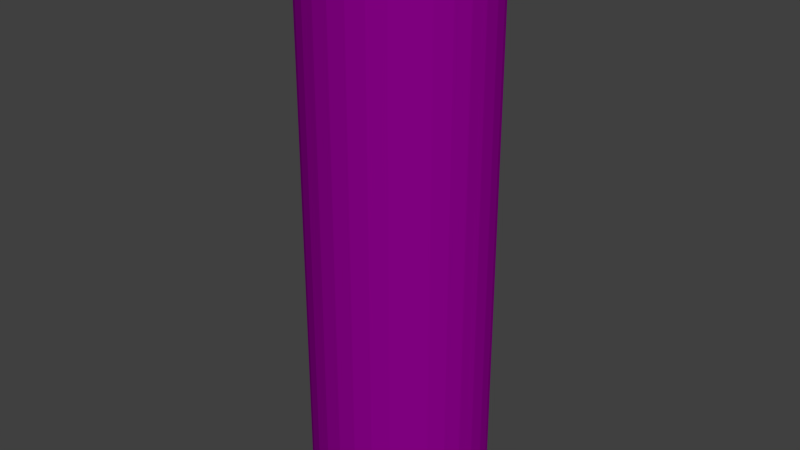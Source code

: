 # Source: Batery1v1.blend  (saved by Blender 2.75.0; exported with 4.5.12 LTS)
import bpy
from mathutils import Matrix  # noqa: F401  (used for matrix-valued properties, if any)

bpy.ops.wm.read_factory_settings(use_empty=True)
scene = bpy.context.scene
scene.name = 'Scene'

# ---- collections
col_collection_1 = bpy.data.collections.new('Collection 1'); scene.collection.children.link(col_collection_1)
col_collection_3 = bpy.data.collections.new('Collection 3'); scene.collection.children.link(col_collection_3)

# ---- images (referenced by path relative to the original .blend; pixels are not part of the script)
import os
ASSET_DIR = os.environ.get("B2B_ASSET_DIR", "")  # directory of the original .blend (textures are referenced by path, not embedded)
HERE = os.path.dirname(os.path.abspath(__file__))  # packed textures are extracted next to this script under _unpacked/

def load_image(name, relpath, width, height, colorspace="sRGB"):
    """Load a texture the original file referenced (path relative to the .blend, or extracted next to this script)."""
    p = next((c for c in (os.path.join(HERE, relpath), os.path.join(ASSET_DIR, relpath)) if relpath and os.path.exists(c)), "")
    if p:
        img = bpy.data.images.load(p, check_existing=True)
        img.name = name
    else:  # same state as the original file: an image datablock whose file is absent (Cycles renders it pink)
        img = bpy.data.images.new(name, width, height)
        img.source = "FILE"
        img.filepath = "//" + (relpath or name)
    img.colorspace_settings.name = colorspace
    return img
img_batteri_diffuse_color = load_image('Batteri Diffuse Color', 'Batteri.png', 1024, 1024, 'sRGB')

# ---- materials (node trees are filled in below, after node groups)
mat_material_001 = bpy.data.materials.new('Material.001')
mat_material_001.alpha_threshold = 0.0
mat_material_001.roughness = 0.5

# ---- material node trees
mat_material_001.use_nodes = True; mat_material_001.node_tree.nodes.clear()
_N = mat_material_001.node_tree.nodes; _L = mat_material_001.node_tree.links
n0 = _N.new('ShaderNodeOutputMaterial'); n0.name = 'Material Output'; n0.location = (300, 300)
n1 = _N.new('ShaderNodeBsdfDiffuse'); n1.name = 'Diffuse BSDF'; n1.location = (10, 300)
n2 = _N.new('ShaderNodeTexImage'); n2.name = 'Image Texture'; n2.location = (-167, 320)
n2.width = 140
n2.image = img_batteri_diffuse_color
n3 = _N.new('ShaderNodeTexCoord'); n3.name = 'Texture Coordinate'; n3.location = (-807, 255)
n4 = _N.new('ShaderNodeMapping'); n4.name = 'Mapping'; n4.location = (-566, 282)
_L.new(n1.outputs[0], n0.inputs[0])
_L.new(n2.outputs[0], n1.inputs[0])
_L.new(n3.outputs[2], n4.inputs[0])
_L.new(n4.outputs[0], n2.inputs[0])
n0.is_active_output = True

# ---- world
world_world = bpy.data.worlds.new('World'); scene.world = world_world
world_world.color = (0.05088, 0.05088, 0.05088)
world_world.use_sun_shadow = False
world_world.sun_shadow_jitter_overblur = 0.0
world_world.cycles.sampling_method = 'MANUAL'
world_world.cycles.sample_map_resolution = 256

# ---- lights
light_sun = bpy.data.lights.new('Sun', 'SUN')
light_sun.transmission_factor = 0.0
light_sun.angle = 0.1993
light_sun.energy = 1.0
light_sun.shadow_buffer_clip_start = 0.5
light_sun.shadow_soft_size = 0.1
light_sun.shadow_cascade_max_distance = 1000.0
light_sun.cycles.use_multiple_importance_sampling = False

# ---- meshes
me_cylinder = bpy.data.meshes.new('Cylinder')
me_cylinder.from_pydata([(0.0, 1.0, -3.0), (0.0, 1.0, 3.0), (0.1951, 0.9808, -3.0), (0.1951, 0.9808, 3.0), (0.3827, 0.9239, -3.0), (0.3827, 0.9239, 3.0), (0.5556, 0.8315, -3.0), (0.5556, 0.8315, 3.0), (0.7071, 0.7071, -3.0), (0.7071, 0.7071, 3.0), (0.8315, 0.5556, -3.0), (0.8315, 0.5556, 3.0), (0.9239, 0.3827, -3.0), (0.9239, 0.3827, 3.0), (0.9808, 0.1951, -3.0), (0.9808, 0.1951, 3.0), (1.0, 7.55e-08, -3.0), (1.0, 7.55e-08, 3.0), (0.9808, -0.1951, -3.0), (0.9808, -0.1951, 3.0), (0.9239, -0.3827, -3.0), (0.9239, -0.3827, 3.0), (0.8315, -0.5556, -3.0), (0.8315, -0.5556, 3.0), (0.7071, -0.7071, -3.0), (0.7071, -0.7071, 3.0), (0.5556, -0.8315, -3.0), (0.5556, -0.8315, 3.0), (0.3827, -0.9239, -3.0), (0.3827, -0.9239, 3.0), (0.1951, -0.9808, -3.0), (0.1951, -0.9808, 3.0), (-3.258e-07, -1.0, -3.0), (-3.258e-07, -1.0, 3.0), (-0.1951, -0.9808, -3.0), (-0.1951, -0.9808, 3.0), (-0.3827, -0.9239, -3.0), (-0.3827, -0.9239, 3.0), (-0.5556, -0.8315, -3.0), (-0.5556, -0.8315, 3.0), (-0.7071, -0.7071, -3.0), (-0.7071, -0.7071, 3.0), (-0.8315, -0.5556, -3.0), (-0.8315, -0.5556, 3.0), (-0.9239, -0.3827, -3.0), (-0.9239, -0.3827, 3.0), (-0.9808, -0.1951, -3.0), (-0.9808, -0.1951, 3.0), (-1.0, 9.656e-07, -3.0), (-1.0, 9.656e-07, 3.0), (-0.9808, 0.1951, -3.0), (-0.9808, 0.1951, 3.0), (-0.9239, 0.3827, -3.0), (-0.9239, 0.3827, 3.0), (-0.8315, 0.5556, -3.0), (-0.8315, 0.5556, 3.0), (-0.7071, 0.7071, -3.0), (-0.7071, 0.7071, 3.0), (-0.5556, 0.8315, -3.0), (-0.5556, 0.8315, 3.0), (-0.3827, 0.9239, -3.0), (-0.3827, 0.9239, 3.0), (-0.1951, 0.9808, -3.0), (-0.1951, 0.9808, 3.0), (3.36e-08, 0.913, -3.098), (0.1781, 0.8954, -3.098), (0.3494, 0.8435, -3.098), (0.5072, 0.7591, -3.098), (0.6456, 0.6456, -3.098), (0.7591, 0.5072, -3.098), (0.8435, 0.3494, -3.098), (0.8954, 0.1781, -3.098), (0.913, 9.373e-08, -3.098), (0.8954, -0.1781, -3.098), (0.8435, -0.3494, -3.098), (0.7591, -0.5072, -3.098), (0.6456, -0.6456, -3.098), (0.5072, -0.7591, -3.098), (0.3494, -0.8435, -3.098), (0.1781, -0.8954, -3.098), (-2.639e-07, -0.913, -3.098), (-0.1781, -0.8954, -3.098), (-0.3494, -0.8435, -3.098), (-0.5072, -0.7591, -3.098), (-0.6456, -0.6456, -3.098), (-0.7591, -0.5072, -3.098), (-0.8435, -0.3494, -3.098), (-0.8954, -0.1781, -3.098), (-0.913, 9.064e-07, -3.098), (-0.8954, 0.1781, -3.098), (-0.8435, 0.3494, -3.098), (-0.7591, 0.5072, -3.098), (-0.6456, 0.6456, -3.098), (-0.5072, 0.7591, -3.098), (-0.3494, 0.8435, -3.098), (-0.1781, 0.8954, -3.098), (4.636e-08, 0.7438, -3.098), (0.1451, 0.7295, -3.098), (0.2846, 0.6872, -3.098), (0.4132, 0.6185, -3.098), (0.5259, 0.5259, -3.098), (0.6185, 0.4132, -3.098), (0.6872, 0.2846, -3.098), (0.7295, 0.1451, -3.098), (0.7438, 1.264e-07, -3.098), (0.7295, -0.1451, -3.098), (0.6872, -0.2846, -3.098), (0.6185, -0.4132, -3.098), (0.5259, -0.5259, -3.098), (0.4132, -0.6185, -3.098), (0.2846, -0.6872, -3.098), (0.1451, -0.7295, -3.098), (-1.96e-07, -0.7438, -3.098), (-0.1451, -0.7295, -3.098), (-0.2846, -0.6872, -3.098), (-0.4132, -0.6185, -3.098), (-0.5259, -0.5259, -3.098), (-0.6185, -0.4132, -3.098), (-0.6872, -0.2846, -3.098), (-0.7295, -0.1451, -3.098), (-0.7438, 7.885e-07, -3.098), (-0.7295, 0.1451, -3.098), (-0.6872, 0.2846, -3.098), (-0.6185, 0.4132, -3.098), (-0.5259, 0.5259, -3.098), (-0.4132, 0.6185, -3.098), (-0.2846, 0.6872, -3.098), (-0.1451, 0.7295, -3.098), (4.758e-08, 0.7258, -3.163), (0.1416, 0.7118, -3.163), (0.2777, 0.6705, -3.163), (0.4032, 0.6034, -3.163), (0.5132, 0.5132, -3.163), (0.6034, 0.4032, -3.163), (0.6705, 0.2777, -3.163), (0.7118, 0.1416, -3.163), (0.7258, 1.306e-07, -3.163), (0.7118, -0.1416, -3.163), (0.6705, -0.2777, -3.163), (0.6034, -0.4032, -3.163), (0.5132, -0.5132, -3.163), (0.4032, -0.6034, -3.163), (0.2777, -0.6705, -3.163), (0.1416, -0.7118, -3.163), (-1.889e-07, -0.7258, -3.163), (-0.1416, -0.7118, -3.163), (-0.2777, -0.6705, -3.163), (-0.4032, -0.6034, -3.163), (-0.5132, -0.5132, -3.163), (-0.6034, -0.4032, -3.163), (-0.6705, -0.2777, -3.163), (-0.7118, -0.1416, -3.163), (-0.7258, 7.766e-07, -3.163), (-0.7118, 0.1416, -3.163), (-0.6705, 0.2777, -3.163), (-0.6034, 0.4032, -3.163), (-0.5132, 0.5132, -3.163), (-0.4032, 0.6034, -3.163), (-0.2777, 0.6705, -3.163), (-0.1416, 0.7118, -3.163), (2.98e-08, 8.941e-08, -3.163), (-0.3311, 0.7994, 3.092), (-0.4807, 0.7194, 3.092), (-0.6118, 0.6118, 3.092), (-0.7194, 0.4807, 3.092), (-0.7994, 0.3311, 3.092), (-0.8486, 0.1688, 3.092), (-0.8653, 8.759e-07, 3.092), (-0.8486, -0.1688, 3.092), (-0.7994, -0.3311, 3.092), (-0.7194, -0.4807, 3.092), (-0.6118, -0.6118, 3.092), (-0.4807, -0.7194, 3.092), (-0.3311, -0.7994, 3.092), (-0.1688, -0.8486, 3.092), (-2.635e-07, -0.8653, 3.092), (0.1688, -0.8486, 3.092), (0.3311, -0.7994, 3.092), (0.4807, -0.7194, 3.092), (0.6118, -0.6118, 3.092), (0.7194, -0.4807, 3.092), (0.7994, -0.3311, 3.092), (0.8486, -0.1688, 3.092), (0.8653, 1.057e-07, 3.092), (0.8486, 0.1688, 3.092), (0.7994, 0.3311, 3.092), (0.7194, 0.4807, 3.092), (0.6118, 0.6118, 3.092), (0.4807, 0.7194, 3.092), (0.3311, 0.7994, 3.092), (0.1688, 0.8486, 3.092), (1.839e-08, 0.8653, 3.092), (-0.1688, 0.8486, 3.092), (-0.1447, 0.3493, 3.092), (-0.21, 0.3143, 3.092), (-0.2673, 0.2673, 3.092), (-0.3143, 0.21, 3.092), (-0.3493, 0.1447, 3.092), (-0.3708, 0.07375, 3.092), (-0.378, 5.547e-07, 3.092), (-0.3708, -0.07375, 3.092), (-0.3493, -0.1447, 3.092), (-0.3143, -0.21, 3.092), (-0.2673, -0.2673, 3.092), (-0.21, -0.3143, 3.092), (-0.1447, -0.3493, 3.092), (-0.07375, -0.3708, 3.092), (-6.453e-08, -0.378, 3.092), (0.07375, -0.3708, 3.092), (0.1447, -0.3493, 3.092), (0.21, -0.3143, 3.092), (0.2673, -0.2673, 3.092), (0.3143, -0.21, 3.092), (0.3493, -0.1447, 3.092), (0.3708, -0.07375, 3.092), (0.378, 2.182e-07, 3.092), (0.3708, 0.07375, 3.092), (0.3493, 0.1447, 3.092), (0.3143, 0.21, 3.092), (0.2673, 0.2673, 3.092), (0.21, 0.3143, 3.092), (0.1447, 0.3493, 3.092), (0.07375, 0.3708, 3.092), (5.864e-08, 0.378, 3.092), (-0.07375, 0.3708, 3.092), (-0.1447, 0.3493, 3.314), (-0.21, 0.3143, 3.314), (-0.2673, 0.2673, 3.314), (-0.3143, 0.21, 3.314), (-0.3493, 0.1447, 3.314), (-0.3708, 0.07375, 3.314), (-0.378, 5.547e-07, 3.314), (-0.3708, -0.07375, 3.314), (-0.3493, -0.1447, 3.314), (-0.3143, -0.21, 3.314), (-0.2673, -0.2673, 3.314), (-0.21, -0.3143, 3.314), (-0.1447, -0.3493, 3.314), (-0.07375, -0.3708, 3.314), (1.025e-07, -0.378, 3.314), (0.07375, -0.3708, 3.314), (0.1447, -0.3493, 3.314), (0.21, -0.3143, 3.314), (0.2673, -0.2673, 3.314), (0.3143, -0.21, 3.314), (0.3493, -0.1447, 3.314), (0.3708, -0.07375, 3.314), (0.378, 2.182e-07, 3.314), (0.3708, 0.07375, 3.314), (0.3493, 0.1447, 3.314), (0.3143, 0.21, 3.314), (0.2673, 0.2673, 3.314), (0.21, 0.3143, 3.314), (0.1447, 0.3493, 3.314), (0.07375, 0.3708, 3.314), (2.257e-07, 0.378, 3.314), (-0.07375, 0.3708, 3.314), (2.384e-07, 2.533e-07, 3.314)], [], [(0, 1, 3, 2), (2, 3, 5, 4), (4, 5, 7, 6), (6, 7, 9, 8), (8, 9, 11, 10), (10, 11, 13, 12), (12, 13, 15, 14), (14, 15, 17, 16), (16, 17, 19, 18), (18, 19, 21, 20), (20, 21, 23, 22), (22, 23, 25, 24), (24, 25, 27, 26), (26, 27, 29, 28), (28, 29, 31, 30), (30, 31, 33, 32), (32, 33, 35, 34), (34, 35, 37, 36), (36, 37, 39, 38), (38, 39, 41, 40), (40, 41, 43, 42), (42, 43, 45, 44), (44, 45, 47, 46), (46, 47, 49, 48), (48, 49, 51, 50), (50, 51, 53, 52), (52, 53, 55, 54), (54, 55, 57, 56), (56, 57, 59, 58), (58, 59, 61, 60), (13, 11, 186, 185), (62, 63, 1, 0), (60, 61, 63, 62), (2, 4, 66, 65), (65, 66, 98, 97), (20, 22, 75, 74), (38, 40, 84, 83), (56, 58, 93, 92), (12, 14, 71, 70), (30, 32, 80, 79), (48, 50, 89, 88), (4, 6, 67, 66), (22, 24, 76, 75), (40, 42, 85, 84), (58, 60, 94, 93), (14, 16, 72, 71), (32, 34, 81, 80), (50, 52, 90, 89), (6, 8, 68, 67), (24, 26, 77, 76), (42, 44, 86, 85), (60, 62, 95, 94), (16, 18, 73, 72), (34, 36, 82, 81), (52, 54, 91, 90), (8, 10, 69, 68), (26, 28, 78, 77), (44, 46, 87, 86), (0, 2, 65, 64), (62, 0, 64, 95), (18, 20, 74, 73), (36, 38, 83, 82), (54, 56, 92, 91), (10, 12, 70, 69), (28, 30, 79, 78), (46, 48, 88, 87), (100, 101, 133, 132), (92, 93, 125, 124), (79, 80, 112, 111), (66, 67, 99, 98), (93, 94, 126, 125), (80, 81, 113, 112), (67, 68, 100, 99), (94, 95, 127, 126), (81, 82, 114, 113), (68, 69, 101, 100), (95, 64, 96, 127), (82, 83, 115, 114), (69, 70, 102, 101), (83, 84, 116, 115), (70, 71, 103, 102), (84, 85, 117, 116), (71, 72, 104, 103), (85, 86, 118, 117), (72, 73, 105, 104), (86, 87, 119, 118), (73, 74, 106, 105), (87, 88, 120, 119), (74, 75, 107, 106), (88, 89, 121, 120), (75, 76, 108, 107), (89, 90, 122, 121), (76, 77, 109, 108), (90, 91, 123, 122), (77, 78, 110, 109), (64, 65, 97, 96), (91, 92, 124, 123), (78, 79, 111, 110), (174, 175, 207, 206), (127, 96, 128, 159), (114, 115, 147, 146), (101, 102, 134, 133), (115, 116, 148, 147), (102, 103, 135, 134), (116, 117, 149, 148), (103, 104, 136, 135), (117, 118, 150, 149), (104, 105, 137, 136), (118, 119, 151, 150), (105, 106, 138, 137), (119, 120, 152, 151), (106, 107, 139, 138), (120, 121, 153, 152), (107, 108, 140, 139), (121, 122, 154, 153), (108, 109, 141, 140), (122, 123, 155, 154), (109, 110, 142, 141), (96, 97, 129, 128), (123, 124, 156, 155), (110, 111, 143, 142), (97, 98, 130, 129), (124, 125, 157, 156), (111, 112, 144, 143), (98, 99, 131, 130), (125, 126, 158, 157), (112, 113, 145, 144), (99, 100, 132, 131), (126, 127, 159, 158), (113, 114, 146, 145), (187, 188, 220, 219), (192, 161, 193, 224), (173, 174, 206, 205), (186, 187, 219, 218), (191, 192, 224, 223), (172, 173, 205, 204), (185, 186, 218, 217), (171, 172, 204, 203), (184, 185, 217, 216), (170, 171, 203, 202), (183, 184, 216, 215), (169, 170, 202, 201), (182, 183, 215, 214), (168, 169, 201, 200), (181, 182, 214, 213), (167, 168, 200, 199), (180, 181, 213, 212), (166, 167, 199, 198), (179, 180, 212, 211), (165, 166, 198, 197), (178, 179, 211, 210), (164, 165, 197, 196), (177, 178, 210, 209), (190, 191, 223, 222), (163, 164, 196, 195), (176, 177, 209, 208), (189, 190, 222, 221), (162, 163, 195, 194), (208, 209, 241, 240), (57, 55, 164, 163), (39, 37, 173, 172), (21, 19, 182, 181), (1, 63, 192, 191), (3, 1, 191, 190), (47, 45, 169, 168), (29, 27, 178, 177), (11, 9, 187, 186), (55, 53, 165, 164), (37, 35, 174, 173), (19, 17, 183, 182), (63, 61, 161, 192), (45, 43, 170, 169), (27, 25, 179, 178), (9, 7, 188, 187), (53, 51, 166, 165), (35, 33, 175, 174), (17, 15, 184, 183), (61, 59, 162, 161), (43, 41, 171, 170), (25, 23, 180, 179), (7, 5, 189, 188), (51, 49, 167, 166), (33, 31, 176, 175), (15, 13, 185, 184), (59, 57, 163, 162), (41, 39, 172, 171), (23, 21, 181, 180), (5, 3, 190, 189), (49, 47, 168, 167), (31, 29, 177, 176), (175, 176, 208, 207), (135, 136, 160), (149, 150, 160), (136, 137, 160), (150, 151, 160), (137, 138, 160), (151, 152, 160), (138, 139, 160), (152, 153, 160), (139, 140, 160), (153, 154, 160), (140, 141, 160), (154, 155, 160), (141, 142, 160), (128, 129, 160), (155, 156, 160), (142, 143, 160), (129, 130, 160), (156, 157, 160), (143, 144, 160), (130, 131, 160), (157, 158, 160), (144, 145, 160), (131, 132, 160), (158, 159, 160), (145, 146, 160), (132, 133, 160), (159, 128, 160), (146, 147, 160), (133, 134, 160), (147, 148, 160), (134, 135, 160), (148, 149, 160), (161, 162, 194, 193), (188, 189, 221, 220), (194, 195, 227, 226), (207, 208, 240, 239), (193, 194, 226, 225), (206, 207, 239, 238), (224, 193, 225, 256), (205, 206, 238, 237), (218, 219, 251, 250), (223, 224, 256, 255), (204, 205, 237, 236), (217, 218, 250, 249), (203, 204, 236, 235), (216, 217, 249, 248), (202, 203, 235, 234), (215, 216, 248, 247), (219, 220, 252, 251), (201, 202, 234, 233), (214, 215, 247, 246), (220, 221, 253, 252), (200, 201, 233, 232), (213, 214, 246, 245), (221, 222, 254, 253), (199, 200, 232, 231), (212, 213, 245, 244), (222, 223, 255, 254), (198, 199, 231, 230), (211, 212, 244, 243), (197, 198, 230, 229), (210, 211, 243, 242), (196, 197, 229, 228), (209, 210, 242, 241), (195, 196, 228, 227), (239, 240, 257), (225, 226, 257), (238, 239, 257), (256, 225, 257), (237, 238, 257), (250, 251, 257), (255, 256, 257), (236, 237, 257), (249, 250, 257), (251, 252, 257), (235, 236, 257), (248, 249, 257), (252, 253, 257), (234, 235, 257), (247, 248, 257), (253, 254, 257), (233, 234, 257), (246, 247, 257), (254, 255, 257), (232, 233, 257), (245, 246, 257), (231, 232, 257), (244, 245, 257), (230, 231, 257), (243, 244, 257), (229, 230, 257), (242, 243, 257), (228, 229, 257), (241, 242, 257), (227, 228, 257), (240, 241, 257), (226, 227, 257)])
_uv = me_cylinder.uv_layers.new(name='UVMap')
_uv.uv.foreach_set('vector', [0.263, 0.0001333, 0.263, 0.7316, 0.2391, 0.7316, 0.2391, 0.0001333, 0.2391, 0.0001333, 0.2391, 0.7316, 0.2152, 0.7316, 0.2152, 0.0001332, 0.2152, 0.0001332, 0.2152, 0.7316, 0.1913, 0.7316, 0.1913, 0.0001332, 0.1913, 0.0001332, 0.1913, 0.7316, 0.1674, 0.7316, 0.1674, 0.0001331, 0.1674, 0.0001331, 0.1674, 0.7316, 0.1435, 0.7316, 0.1435, 0.000133, 0.1435, 0.000133, 0.1435, 0.7316, 0.1196, 0.7316, 0.1196, 0.0001328, 0.1196, 0.0001328, 0.1196, 0.7316, 0.09572, 0.7316, 0.09573, 0.0001326, 0.09573, 0.0001326, 0.09572, 0.7316, 0.07183, 0.7316, 0.07183, 0.0001325, 0.07183, 0.0001325, 0.07183, 0.7316, 0.04793, 0.7316, 0.04793, 0.0001323, 0.04793, 0.0001323, 0.04793, 0.7316, 0.02403, 0.7316, 0.02404, 0.000132, 0.02404, 0.000132, 0.02403, 0.7316, 0.0001277, 0.7316, 0.000137, 0.0001318, 0.7649, 0.0001277, 0.7649, 0.7316, 0.741, 0.7316, 0.741, 0.0001282, 0.741, 0.0001282, 0.741, 0.7316, 0.7171, 0.7316, 0.7171, 0.0001287, 0.7171, 0.0001287, 0.7171, 0.7316, 0.6932, 0.7316, 0.6932, 0.0001292, 0.6932, 0.0001292, 0.6932, 0.7316, 0.6693, 0.7316, 0.6693, 0.0001296, 0.6693, 0.0001296, 0.6693, 0.7316, 0.6454, 0.7316, 0.6454, 0.00013, 0.6454, 0.00013, 0.6454, 0.7316, 0.6215, 0.7316, 0.6215, 0.0001305, 0.6215, 0.0001305, 0.6215, 0.7316, 0.5976, 0.7316, 0.5976, 0.0001308, 0.5976, 0.0001308, 0.5976, 0.7316, 0.5737, 0.7316, 0.5737, 0.0001312, 0.5737, 0.0001312, 0.5737, 0.7316, 0.5498, 0.7316, 0.5498, 0.0001315, 0.5498, 0.0001315, 0.5498, 0.7316, 0.5259, 0.7316, 0.5259, 0.0001318, 0.5259, 0.0001318, 0.5259, 0.7316, 0.502, 0.7316, 0.502, 0.000132, 0.502, 0.000132, 0.502, 0.7316, 0.4781, 0.7316, 0.4781, 0.0001322, 0.4781, 0.0001322, 0.4781, 0.7316, 0.4542, 0.7316, 0.4542, 0.0001325, 0.4542, 0.0001325, 0.4542, 0.7316, 0.4303, 0.7316, 0.4303, 0.0001326, 0.4303, 0.0001326, 0.4303, 0.7316, 0.4064, 0.7316, 0.4064, 0.0001328, 0.4064, 0.0001328, 0.4064, 0.7316, 0.3825, 0.7316, 0.3825, 0.000133, 0.3825, 0.000133, 0.3825, 0.7316, 0.3586, 0.7316, 0.3586, 0.0001331, 0.3586, 0.0001331, 0.3586, 0.7316, 0.3347, 0.7316, 0.3347, 0.0001332, 0.3347, 0.0001332, 0.3347, 0.7316, 0.3108, 0.7316, 0.3108, 0.0001332, 0.2533, 0.9295, 0.2386, 0.9514, 0.2219, 0.9377, 0.2342, 0.9193, 0.2869, 0.0001333, 0.2869, 0.7316, 0.263, 0.7316, 0.263, 0.0001333, 0.3108, 0.0001332, 0.3108, 0.7316, 0.2869, 0.7316, 0.2869, 0.0001333, 0.4125, 0.7319, 0.4377, 0.7369, 0.4329, 0.753, 0.4109, 0.7487, 0.4109, 0.7487, 0.4329, 0.753, 0.4267, 0.7733, 0.4087, 0.7697, 0.5252, 0.9006, 0.5153, 0.9243, 0.5004, 0.9164, 0.509, 0.8957, 0.3377, 0.9782, 0.3164, 0.9639, 0.327, 0.9508, 0.3456, 0.9633, 0.2982, 0.7792, 0.3164, 0.761, 0.3271, 0.774, 0.3112, 0.7898, 0.5153, 0.8006, 0.5252, 0.8244, 0.5091, 0.8293, 0.5005, 0.8086, 0.4377, 0.988, 0.4125, 0.9931, 0.4107, 0.9763, 0.4327, 0.9719, 0.269, 0.8753, 0.269, 0.8496, 0.2858, 0.8512, 0.2858, 0.8736, 0.4377, 0.7369, 0.4615, 0.7467, 0.4536, 0.7616, 0.4329, 0.753, 0.5153, 0.9243, 0.501, 0.9457, 0.488, 0.9351, 0.5004, 0.9164, 0.3164, 0.9639, 0.2982, 0.9457, 0.3111, 0.935, 0.327, 0.9508, 0.3164, 0.761, 0.3377, 0.7467, 0.3458, 0.7616, 0.3271, 0.774, 0.5252, 0.8244, 0.5302, 0.8496, 0.5134, 0.8513, 0.5091, 0.8293, 0.4125, 0.9931, 0.3867, 0.9931, 0.3883, 0.9763, 0.4107, 0.9763, 0.269, 0.8496, 0.274, 0.8244, 0.2902, 0.8292, 0.2858, 0.8512, 0.4615, 0.7467, 0.4828, 0.761, 0.4722, 0.7741, 0.4536, 0.7616, 0.501, 0.9457, 0.4828, 0.9639, 0.4721, 0.9509, 0.488, 0.9351, 0.2982, 0.9457, 0.2839, 0.9243, 0.2987, 0.9163, 0.3111, 0.935, 0.3377, 0.7467, 0.3615, 0.7369, 0.3665, 0.753, 0.3458, 0.7616, 0.5302, 0.8496, 0.5302, 0.8753, 0.5134, 0.8737, 0.5134, 0.8513, 0.3867, 0.9931, 0.3615, 0.988, 0.3663, 0.9719, 0.3883, 0.9763, 0.274, 0.8244, 0.2839, 0.8006, 0.2988, 0.8085, 0.2902, 0.8292, 0.4828, 0.761, 0.501, 0.7792, 0.4881, 0.79, 0.4722, 0.7741, 0.4828, 0.9639, 0.4615, 0.9782, 0.4534, 0.9634, 0.4721, 0.9509, 0.2839, 0.9243, 0.274, 0.9006, 0.2901, 0.8956, 0.2987, 0.9163, 0.3867, 0.7319, 0.4125, 0.7319, 0.4109, 0.7487, 0.3885, 0.7486, 0.3615, 0.7369, 0.3867, 0.7319, 0.3885, 0.7486, 0.3665, 0.753, 0.5302, 0.8753, 0.5252, 0.9006, 0.509, 0.8957, 0.5134, 0.8737, 0.3615, 0.988, 0.3377, 0.9782, 0.3456, 0.9633, 0.3663, 0.9719, 0.2839, 0.8006, 0.2982, 0.7792, 0.3112, 0.7898, 0.2988, 0.8085, 0.501, 0.7792, 0.5153, 0.8006, 0.5005, 0.8086, 0.4881, 0.79, 0.4615, 0.9782, 0.4377, 0.988, 0.4327, 0.9719, 0.4534, 0.9634, 0.274, 0.9006, 0.269, 0.8753, 0.2858, 0.8736, 0.2901, 0.8956, 0.4587, 0.7904, 0.4716, 0.8033, 0.4653, 0.8086, 0.4535, 0.7968, 0.3112, 0.7898, 0.3271, 0.774, 0.3405, 0.7904, 0.3276, 0.8033, 0.4327, 0.9719, 0.4107, 0.9763, 0.4087, 0.9552, 0.4267, 0.9517, 0.4329, 0.753, 0.4536, 0.7616, 0.4435, 0.7803, 0.4267, 0.7733, 0.3271, 0.774, 0.3458, 0.7616, 0.3557, 0.7803, 0.3405, 0.7904, 0.4107, 0.9763, 0.3883, 0.9763, 0.3905, 0.9552, 0.4087, 0.9552, 0.4536, 0.7616, 0.4722, 0.7741, 0.4587, 0.7904, 0.4435, 0.7803, 0.3458, 0.7616, 0.3665, 0.753, 0.3725, 0.7733, 0.3557, 0.7803, 0.3883, 0.9763, 0.3663, 0.9719, 0.3725, 0.9517, 0.3905, 0.9552, 0.4722, 0.7741, 0.4881, 0.79, 0.4716, 0.8033, 0.4587, 0.7904, 0.3665, 0.753, 0.3885, 0.7486, 0.3905, 0.7697, 0.3725, 0.7733, 0.3663, 0.9719, 0.3456, 0.9633, 0.3557, 0.9447, 0.3725, 0.9517, 0.4881, 0.79, 0.5005, 0.8086, 0.4818, 0.8185, 0.4716, 0.8033, 0.3456, 0.9633, 0.327, 0.9508, 0.3405, 0.9345, 0.3557, 0.9447, 0.5005, 0.8086, 0.5091, 0.8293, 0.4888, 0.8354, 0.4818, 0.8185, 0.327, 0.9508, 0.3111, 0.935, 0.3276, 0.9216, 0.3405, 0.9345, 0.5091, 0.8293, 0.5134, 0.8513, 0.4924, 0.8533, 0.4888, 0.8354, 0.3111, 0.935, 0.2987, 0.9163, 0.3174, 0.9064, 0.3276, 0.9216, 0.5134, 0.8513, 0.5134, 0.8737, 0.4924, 0.8716, 0.4924, 0.8533, 0.2987, 0.9163, 0.2901, 0.8956, 0.3104, 0.8895, 0.3174, 0.9064, 0.5134, 0.8737, 0.509, 0.8957, 0.4888, 0.8895, 0.4924, 0.8716, 0.2901, 0.8956, 0.2858, 0.8736, 0.3068, 0.8716, 0.3104, 0.8895, 0.509, 0.8957, 0.5004, 0.9164, 0.4818, 0.9064, 0.4888, 0.8895, 0.2858, 0.8736, 0.2858, 0.8512, 0.3068, 0.8533, 0.3068, 0.8716, 0.5004, 0.9164, 0.488, 0.9351, 0.4716, 0.9216, 0.4818, 0.9064, 0.2858, 0.8512, 0.2902, 0.8292, 0.3104, 0.8354, 0.3068, 0.8533, 0.488, 0.9351, 0.4721, 0.9509, 0.4587, 0.9345, 0.4716, 0.9216, 0.2902, 0.8292, 0.2988, 0.8085, 0.3174, 0.8185, 0.3104, 0.8354, 0.4721, 0.9509, 0.4534, 0.9634, 0.4435, 0.9447, 0.4587, 0.9345, 0.3885, 0.7486, 0.4109, 0.7487, 0.4087, 0.7697, 0.3905, 0.7697, 0.2988, 0.8085, 0.3112, 0.7898, 0.3276, 0.8033, 0.3174, 0.8185, 0.4534, 0.9634, 0.4327, 0.9719, 0.4267, 0.9517, 0.4435, 0.9447, 0.1234, 0.7533, 0.1455, 0.7533, 0.1385, 0.8166, 0.1288, 0.8168, 0.3725, 0.7733, 0.3905, 0.7697, 0.3913, 0.7779, 0.375, 0.7812, 0.3725, 0.9517, 0.3557, 0.9447, 0.3595, 0.9374, 0.3749, 0.9437, 0.4716, 0.8033, 0.4818, 0.8185, 0.4745, 0.8224, 0.4653, 0.8086, 0.3557, 0.9447, 0.3405, 0.9345, 0.3457, 0.9281, 0.3595, 0.9374, 0.4818, 0.8185, 0.4888, 0.8354, 0.4809, 0.8378, 0.4745, 0.8224, 0.3405, 0.9345, 0.3276, 0.9216, 0.3339, 0.9163, 0.3457, 0.9281, 0.4888, 0.8354, 0.4924, 0.8533, 0.4841, 0.8542, 0.4809, 0.8378, 0.3276, 0.9216, 0.3174, 0.9064, 0.3247, 0.9025, 0.3339, 0.9163, 0.4924, 0.8533, 0.4924, 0.8716, 0.4841, 0.8708, 0.4841, 0.8542, 0.3174, 0.9064, 0.3104, 0.8895, 0.3183, 0.8871, 0.3247, 0.9025, 0.4924, 0.8716, 0.4888, 0.8895, 0.4809, 0.8871, 0.4841, 0.8708, 0.3104, 0.8895, 0.3068, 0.8716, 0.3151, 0.8708, 0.3183, 0.8871, 0.4888, 0.8895, 0.4818, 0.9064, 0.4745, 0.9025, 0.4809, 0.8871, 0.3068, 0.8716, 0.3068, 0.8533, 0.3151, 0.8541, 0.3151, 0.8708, 0.4818, 0.9064, 0.4716, 0.9216, 0.4653, 0.9164, 0.4745, 0.9025, 0.3068, 0.8533, 0.3104, 0.8354, 0.3183, 0.8378, 0.3151, 0.8541, 0.4716, 0.9216, 0.4587, 0.9345, 0.4535, 0.9281, 0.4653, 0.9164, 0.3104, 0.8354, 0.3174, 0.8185, 0.3247, 0.8224, 0.3183, 0.8378, 0.4587, 0.9345, 0.4435, 0.9447, 0.4396, 0.9374, 0.4535, 0.9281, 0.3905, 0.7697, 0.4087, 0.7697, 0.4079, 0.7779, 0.3913, 0.7779, 0.3174, 0.8185, 0.3276, 0.8033, 0.3339, 0.8086, 0.3247, 0.8224, 0.4435, 0.9447, 0.4267, 0.9517, 0.4242, 0.9438, 0.4396, 0.9374, 0.4087, 0.7697, 0.4267, 0.7733, 0.4243, 0.7812, 0.4079, 0.7779, 0.3276, 0.8033, 0.3405, 0.7904, 0.3457, 0.7968, 0.3339, 0.8086, 0.4267, 0.9517, 0.4087, 0.9552, 0.4079, 0.947, 0.4242, 0.9438, 0.4267, 0.7733, 0.4435, 0.7803, 0.4397, 0.7876, 0.4243, 0.7812, 0.3405, 0.7904, 0.3557, 0.7803, 0.3596, 0.7875, 0.3457, 0.7968, 0.4087, 0.9552, 0.3905, 0.9552, 0.3912, 0.947, 0.4079, 0.947, 0.4435, 0.7803, 0.4587, 0.7904, 0.4535, 0.7968, 0.4397, 0.7876, 0.3557, 0.7803, 0.3725, 0.7733, 0.375, 0.7812, 0.3596, 0.7875, 0.3905, 0.9552, 0.3725, 0.9517, 0.3749, 0.9437, 0.3912, 0.947, 0.2062, 0.9534, 0.1877, 0.9656, 0.1585, 0.9091, 0.1664, 0.9035, 0.1016, 0.9741, 0.08115, 0.9656, 0.1119, 0.9098, 0.1209, 0.9134, 0.1016, 0.7576, 0.1234, 0.7533, 0.1288, 0.8168, 0.1193, 0.8188, 0.2219, 0.9377, 0.2062, 0.9534, 0.1664, 0.9035, 0.1732, 0.8966, 0.1233, 0.9784, 0.1016, 0.9741, 0.1209, 0.9134, 0.1304, 0.9151, 0.08116, 0.7661, 0.1016, 0.7576, 0.1193, 0.8188, 0.1104, 0.8227, 0.2342, 0.9193, 0.2219, 0.9377, 0.1732, 0.8966, 0.1784, 0.8884, 0.06271, 0.7784, 0.08116, 0.7661, 0.1104, 0.8227, 0.1024, 0.8282, 0.2428, 0.8988, 0.2342, 0.9193, 0.1784, 0.8884, 0.182, 0.8794, 0.047, 0.794, 0.06271, 0.7784, 0.1024, 0.8282, 0.0957, 0.8352, 0.2471, 0.877, 0.2428, 0.8988, 0.182, 0.8794, 0.1837, 0.8699, 0.03463, 0.8125, 0.047, 0.794, 0.0957, 0.8352, 0.09045, 0.8433, 0.2471, 0.8548, 0.2471, 0.877, 0.1837, 0.8699, 0.1835, 0.8602, 0.02609, 0.833, 0.03463, 0.8125, 0.09045, 0.8433, 0.08689, 0.8523, 0.2428, 0.833, 0.2471, 0.8548, 0.1835, 0.8602, 0.1815, 0.8507, 0.02174, 0.8548, 0.02609, 0.833, 0.08689, 0.8523, 0.08517, 0.8619, 0.2342, 0.8125, 0.2428, 0.833, 0.1815, 0.8507, 0.1776, 0.8418, 0.02176, 0.877, 0.02174, 0.8548, 0.08517, 0.8619, 0.08533, 0.8715, 0.2219, 0.7941, 0.2342, 0.8125, 0.1776, 0.8418, 0.1721, 0.8339, 0.02613, 0.8988, 0.02176, 0.877, 0.08533, 0.8715, 0.08739, 0.881, 0.2062, 0.7784, 0.2219, 0.7941, 0.1721, 0.8339, 0.1651, 0.8272, 0.03466, 0.9192, 0.02613, 0.8988, 0.08739, 0.881, 0.09125, 0.8899, 0.1877, 0.7661, 0.2062, 0.7784, 0.1651, 0.8272, 0.157, 0.8219, 0.1455, 0.9784, 0.1233, 0.9784, 0.1304, 0.9151, 0.1401, 0.915, 0.04701, 0.9377, 0.03466, 0.9192, 0.09125, 0.8899, 0.09677, 0.8979, 0.1673, 0.7577, 0.1877, 0.7661, 0.157, 0.8219, 0.148, 0.8184, 0.1672, 0.9741, 0.1455, 0.9784, 0.1401, 0.915, 0.1496, 0.9129, 0.06271, 0.9533, 0.04701, 0.9377, 0.09677, 0.8979, 0.1037, 0.9046, 0.148, 0.8184, 0.157, 0.8219, 0.1468, 0.842, 0.1419, 0.8401, 0.03037, 0.9514, 0.01564, 0.9295, 0.03466, 0.9192, 0.04701, 0.9377, 0.07097, 0.7471, 0.09536, 0.737, 0.1016, 0.7576, 0.08116, 0.7661, 0.2634, 0.8266, 0.2687, 0.8525, 0.2471, 0.8548, 0.2428, 0.833, 0.1213, 0.9999, 0.09542, 0.9947, 0.1016, 0.9741, 0.1233, 0.9784, 0.1477, 0.9999, 0.1213, 0.9999, 0.1233, 0.9784, 0.1455, 0.9784, 0.005358, 0.8267, 0.01555, 0.8023, 0.03463, 0.8125, 0.02609, 0.833, 0.1978, 0.7471, 0.2198, 0.7617, 0.2062, 0.7784, 0.1877, 0.7661, 0.2386, 0.9514, 0.2199, 0.97, 0.2062, 0.9534, 0.2219, 0.9377, 0.01564, 0.9295, 0.00545, 0.9051, 0.02613, 0.8988, 0.03466, 0.9192, 0.09536, 0.737, 0.1212, 0.7319, 0.1234, 0.7533, 0.1016, 0.7576, 0.2687, 0.8525, 0.2688, 0.8791, 0.2471, 0.877, 0.2471, 0.8548, 0.09542, 0.9947, 0.07104, 0.9847, 0.08115, 0.9656, 0.1016, 0.9741, 0.01555, 0.8023, 0.03029, 0.7803, 0.047, 0.794, 0.03463, 0.8125, 0.2198, 0.7617, 0.2385, 0.7803, 0.2219, 0.7941, 0.2062, 0.7784, 0.2199, 0.97, 0.1979, 0.9847, 0.1877, 0.9656, 0.2062, 0.9534, 0.00545, 0.9051, 0.0002021, 0.8792, 0.02176, 0.877, 0.02613, 0.8988, 0.1212, 0.7319, 0.1476, 0.7319, 0.1455, 0.7533, 0.1234, 0.7533, 0.2688, 0.8791, 0.2635, 0.9051, 0.2428, 0.8988, 0.2471, 0.877, 0.07104, 0.9847, 0.04908, 0.9701, 0.06271, 0.9533, 0.08115, 0.9656, 0.03029, 0.7803, 0.049, 0.7617, 0.06271, 0.7784, 0.047, 0.794, 0.2385, 0.7803, 0.2532, 0.8022, 0.2342, 0.8125, 0.2219, 0.7941, 0.1979, 0.9847, 0.1735, 0.9947, 0.1672, 0.9741, 0.1877, 0.9656, 0.0002021, 0.8792, 0.0001277, 0.8527, 0.02174, 0.8548, 0.02176, 0.877, 0.1476, 0.7319, 0.1735, 0.737, 0.1673, 0.7577, 0.1455, 0.7533, 0.2635, 0.9051, 0.2533, 0.9295, 0.2342, 0.9193, 0.2428, 0.8988, 0.04908, 0.9701, 0.03037, 0.9514, 0.04701, 0.9377, 0.06271, 0.9533, 0.049, 0.7617, 0.07097, 0.7471, 0.08116, 0.7661, 0.06271, 0.7784, 0.2532, 0.8022, 0.2634, 0.8266, 0.2428, 0.833, 0.2342, 0.8125, 0.1735, 0.9947, 0.1477, 0.9999, 0.1455, 0.9784, 0.1672, 0.9741, 0.0001277, 0.8527, 0.005358, 0.8267, 0.02609, 0.833, 0.02174, 0.8548, 0.1735, 0.737, 0.1978, 0.7471, 0.1877, 0.7661, 0.1673, 0.7577, 0.1455, 0.7533, 0.1673, 0.7577, 0.148, 0.8184, 0.1385, 0.8166, 0.4809, 0.8378, 0.4841, 0.8542, 0.3996, 0.8625, 0.3339, 0.9163, 0.3247, 0.9025, 0.3996, 0.8625, 0.4841, 0.8542, 0.4841, 0.8708, 0.3996, 0.8625, 0.3247, 0.9025, 0.3183, 0.8871, 0.3996, 0.8625, 0.4841, 0.8708, 0.4809, 0.8871, 0.3996, 0.8625, 0.3183, 0.8871, 0.3151, 0.8708, 0.3996, 0.8625, 0.4809, 0.8871, 0.4745, 0.9025, 0.3996, 0.8625, 0.3151, 0.8708, 0.3151, 0.8541, 0.3996, 0.8625, 0.4745, 0.9025, 0.4653, 0.9164, 0.3996, 0.8625, 0.3151, 0.8541, 0.3183, 0.8378, 0.3996, 0.8625, 0.4653, 0.9164, 0.4535, 0.9281, 0.3996, 0.8625, 0.3183, 0.8378, 0.3247, 0.8224, 0.3996, 0.8625, 0.4535, 0.9281, 0.4396, 0.9374, 0.3996, 0.8625, 0.3913, 0.7779, 0.4079, 0.7779, 0.3996, 0.8625, 0.3247, 0.8224, 0.3339, 0.8086, 0.3996, 0.8625, 0.4396, 0.9374, 0.4242, 0.9438, 0.3996, 0.8625, 0.4079, 0.7779, 0.4243, 0.7812, 0.3996, 0.8625, 0.3339, 0.8086, 0.3457, 0.7968, 0.3996, 0.8625, 0.4242, 0.9438, 0.4079, 0.947, 0.3996, 0.8625, 0.4243, 0.7812, 0.4397, 0.7876, 0.3996, 0.8625, 0.3457, 0.7968, 0.3596, 0.7875, 0.3996, 0.8625, 0.4079, 0.947, 0.3912, 0.947, 0.3996, 0.8625, 0.4397, 0.7876, 0.4535, 0.7968, 0.3996, 0.8625, 0.3596, 0.7875, 0.375, 0.7812, 0.3996, 0.8625, 0.3912, 0.947, 0.3749, 0.9437, 0.3996, 0.8625, 0.4535, 0.7968, 0.4653, 0.8086, 0.3996, 0.8625, 0.375, 0.7812, 0.3913, 0.7779, 0.3996, 0.8625, 0.3749, 0.9437, 0.3595, 0.9374, 0.3996, 0.8625, 0.4653, 0.8086, 0.4745, 0.8224, 0.3996, 0.8625, 0.3595, 0.9374, 0.3457, 0.9281, 0.3996, 0.8625, 0.4745, 0.8224, 0.4809, 0.8378, 0.3996, 0.8625, 0.3457, 0.9281, 0.3339, 0.9163, 0.3996, 0.8625, 0.08115, 0.9656, 0.06271, 0.9533, 0.1037, 0.9046, 0.1119, 0.9098, 0.1877, 0.9656, 0.1672, 0.9741, 0.1496, 0.9129, 0.1585, 0.9091, 0.1037, 0.9046, 0.09677, 0.8979, 0.1139, 0.8832, 0.1177, 0.8869, 0.1385, 0.8166, 0.148, 0.8184, 0.1419, 0.8401, 0.1367, 0.8391, 0.1119, 0.9098, 0.1037, 0.9046, 0.1177, 0.8869, 0.1221, 0.8897, 0.1288, 0.8168, 0.1385, 0.8166, 0.1367, 0.8391, 0.1314, 0.8392, 0.1209, 0.9134, 0.1119, 0.9098, 0.1221, 0.8897, 0.127, 0.8917, 0.1193, 0.8188, 0.1288, 0.8168, 0.1314, 0.8392, 0.1263, 0.8403, 0.1732, 0.8966, 0.1664, 0.9035, 0.1518, 0.8864, 0.1554, 0.8826, 0.1304, 0.9151, 0.1209, 0.9134, 0.127, 0.8917, 0.1322, 0.8926, 0.1104, 0.8227, 0.1193, 0.8188, 0.1263, 0.8403, 0.1214, 0.8424, 0.1784, 0.8884, 0.1732, 0.8966, 0.1554, 0.8826, 0.1583, 0.8782, 0.1024, 0.8282, 0.1104, 0.8227, 0.1214, 0.8424, 0.1171, 0.8454, 0.182, 0.8794, 0.1784, 0.8884, 0.1583, 0.8782, 0.1602, 0.8733, 0.0957, 0.8352, 0.1024, 0.8282, 0.1171, 0.8454, 0.1134, 0.8491, 0.1837, 0.8699, 0.182, 0.8794, 0.1602, 0.8733, 0.1612, 0.8681, 0.1664, 0.9035, 0.1585, 0.9091, 0.1474, 0.8894, 0.1518, 0.8864, 0.09045, 0.8433, 0.0957, 0.8352, 0.1134, 0.8491, 0.1106, 0.8536, 0.1835, 0.8602, 0.1837, 0.8699, 0.1612, 0.8681, 0.1611, 0.8629, 0.1585, 0.9091, 0.1496, 0.9129, 0.1426, 0.8914, 0.1474, 0.8894, 0.08689, 0.8523, 0.09045, 0.8433, 0.1106, 0.8536, 0.1086, 0.8584, 0.1815, 0.8507, 0.1835, 0.8602, 0.1611, 0.8629, 0.16, 0.8577, 0.1496, 0.9129, 0.1401, 0.915, 0.1375, 0.8925, 0.1426, 0.8914, 0.08517, 0.8619, 0.08689, 0.8523, 0.1086, 0.8584, 0.1077, 0.8636, 0.1776, 0.8418, 0.1815, 0.8507, 0.16, 0.8577, 0.1579, 0.8529, 0.1401, 0.915, 0.1304, 0.9151, 0.1322, 0.8926, 0.1375, 0.8925, 0.08533, 0.8715, 0.08517, 0.8619, 0.1077, 0.8636, 0.1078, 0.8689, 0.1721, 0.8339, 0.1776, 0.8418, 0.1579, 0.8529, 0.155, 0.8485, 0.08739, 0.881, 0.08533, 0.8715, 0.1078, 0.8689, 0.1089, 0.874, 0.1651, 0.8272, 0.1721, 0.8339, 0.155, 0.8485, 0.1512, 0.8449, 0.09125, 0.8899, 0.08739, 0.881, 0.1089, 0.874, 0.1109, 0.8789, 0.157, 0.8219, 0.1651, 0.8272, 0.1512, 0.8449, 0.1468, 0.842, 0.09677, 0.8979, 0.09125, 0.8899, 0.1109, 0.8789, 0.1139, 0.8832, 0.1367, 0.8391, 0.1419, 0.8401, 0.1344, 0.8659, 0.1221, 0.8897, 0.1177, 0.8869, 0.1344, 0.8659, 0.1314, 0.8392, 0.1367, 0.8391, 0.1344, 0.8659, 0.127, 0.8917, 0.1221, 0.8897, 0.1344, 0.8659, 0.1263, 0.8403, 0.1314, 0.8392, 0.1344, 0.8659, 0.1554, 0.8826, 0.1518, 0.8864, 0.1344, 0.8659, 0.1322, 0.8926, 0.127, 0.8917, 0.1344, 0.8659, 0.1214, 0.8424, 0.1263, 0.8403, 0.1344, 0.8659, 0.1583, 0.8782, 0.1554, 0.8826, 0.1344, 0.8659, 0.1518, 0.8864, 0.1474, 0.8894, 0.1344, 0.8659, 0.1171, 0.8454, 0.1214, 0.8424, 0.1344, 0.8659, 0.1602, 0.8733, 0.1583, 0.8782, 0.1344, 0.8659, 0.1474, 0.8894, 0.1426, 0.8914, 0.1344, 0.8659, 0.1134, 0.8491, 0.1171, 0.8454, 0.1344, 0.8659, 0.1612, 0.8681, 0.1602, 0.8733, 0.1344, 0.8659, 0.1426, 0.8914, 0.1375, 0.8925, 0.1344, 0.8659, 0.1106, 0.8536, 0.1134, 0.8491, 0.1344, 0.8659, 0.1611, 0.8629, 0.1612, 0.8681, 0.1344, 0.8659, 0.1375, 0.8925, 0.1322, 0.8926, 0.1344, 0.8659, 0.1086, 0.8584, 0.1106, 0.8536, 0.1344, 0.8659, 0.16, 0.8577, 0.1611, 0.8629, 0.1344, 0.8659, 0.1077, 0.8636, 0.1086, 0.8584, 0.1344, 0.8659, 0.1579, 0.8529, 0.16, 0.8577, 0.1344, 0.8659, 0.1078, 0.8689, 0.1077, 0.8636, 0.1344, 0.8659, 0.155, 0.8485, 0.1579, 0.8529, 0.1344, 0.8659, 0.1089, 0.874, 0.1078, 0.8689, 0.1344, 0.8659, 0.1512, 0.8449, 0.155, 0.8485, 0.1344, 0.8659, 0.1109, 0.8789, 0.1089, 0.874, 0.1344, 0.8659, 0.1468, 0.842, 0.1512, 0.8449, 0.1344, 0.8659, 0.1139, 0.8832, 0.1109, 0.8789, 0.1344, 0.8659, 0.1419, 0.8401, 0.1468, 0.842, 0.1344, 0.8659, 0.1177, 0.8869, 0.1139, 0.8832, 0.1344, 0.8659])
_uv.active_render = True
_uv = me_cylinder.uv_layers.new(name='UVMap.001')
_uv.uv.foreach_set('vector', [0.263, 0.0001333, 0.263, 0.7316, 0.2391, 0.7316, 0.2391, 0.0001333, 0.2391, 0.0001333, 0.2391, 0.7316, 0.2152, 0.7316, 0.2152, 0.0001332, 0.2152, 0.0001332, 0.2152, 0.7316, 0.1913, 0.7316, 0.1913, 0.0001332, 0.1913, 0.0001332, 0.1913, 0.7316, 0.1674, 0.7316, 0.1674, 0.0001331, 0.1674, 0.0001331, 0.1674, 0.7316, 0.1435, 0.7316, 0.1435, 0.000133, 0.1435, 0.000133, 0.1435, 0.7316, 0.1196, 0.7316, 0.1196, 0.0001328, 0.1196, 0.0001328, 0.1196, 0.7316, 0.09572, 0.7316, 0.09573, 0.0001326, 0.09573, 0.0001326, 0.09572, 0.7316, 0.07183, 0.7316, 0.07183, 0.0001325, 0.07183, 0.0001325, 0.07183, 0.7316, 0.04793, 0.7316, 0.04793, 0.0001323, 0.04793, 0.0001323, 0.04793, 0.7316, 0.02403, 0.7316, 0.02404, 0.000132, 0.02404, 0.000132, 0.02403, 0.7316, 0.0001277, 0.7316, 0.000137, 0.0001318, 0.7649, 0.0001277, 0.7649, 0.7316, 0.741, 0.7316, 0.741, 0.0001282, 0.741, 0.0001282, 0.741, 0.7316, 0.7171, 0.7316, 0.7171, 0.0001287, 0.7171, 0.0001287, 0.7171, 0.7316, 0.6932, 0.7316, 0.6932, 0.0001292, 0.6932, 0.0001292, 0.6932, 0.7316, 0.6693, 0.7316, 0.6693, 0.0001296, 0.6693, 0.0001296, 0.6693, 0.7316, 0.6454, 0.7316, 0.6454, 0.00013, 0.6454, 0.00013, 0.6454, 0.7316, 0.6215, 0.7316, 0.6215, 0.0001305, 0.6215, 0.0001305, 0.6215, 0.7316, 0.5976, 0.7316, 0.5976, 0.0001308, 0.5976, 0.0001308, 0.5976, 0.7316, 0.5737, 0.7316, 0.5737, 0.0001312, 0.5737, 0.0001312, 0.5737, 0.7316, 0.5498, 0.7316, 0.5498, 0.0001315, 0.5498, 0.0001315, 0.5498, 0.7316, 0.5259, 0.7316, 0.5259, 0.0001318, 0.5259, 0.0001318, 0.5259, 0.7316, 0.502, 0.7316, 0.502, 0.000132, 0.502, 0.000132, 0.502, 0.7316, 0.4781, 0.7316, 0.4781, 0.0001322, 0.4781, 0.0001322, 0.4781, 0.7316, 0.4542, 0.7316, 0.4542, 0.0001325, 0.4542, 0.0001325, 0.4542, 0.7316, 0.4303, 0.7316, 0.4303, 0.0001326, 0.4303, 0.0001326, 0.4303, 0.7316, 0.4064, 0.7316, 0.4064, 0.0001328, 0.4064, 0.0001328, 0.4064, 0.7316, 0.3825, 0.7316, 0.3825, 0.000133, 0.3825, 0.000133, 0.3825, 0.7316, 0.3586, 0.7316, 0.3586, 0.0001331, 0.3586, 0.0001331, 0.3586, 0.7316, 0.3347, 0.7316, 0.3347, 0.0001332, 0.3347, 0.0001332, 0.3347, 0.7316, 0.3108, 0.7316, 0.3108, 0.0001332, 0.2533, 0.9295, 0.2386, 0.9514, 0.2219, 0.9377, 0.2342, 0.9193, 0.2869, 0.0001333, 0.2869, 0.7316, 0.263, 0.7316, 0.263, 0.0001333, 0.3108, 0.0001332, 0.3108, 0.7316, 0.2869, 0.7316, 0.2869, 0.0001333, 0.4125, 0.7319, 0.4377, 0.7369, 0.4329, 0.753, 0.4109, 0.7487, 0.4109, 0.7487, 0.4329, 0.753, 0.4267, 0.7733, 0.4087, 0.7697, 0.5252, 0.9006, 0.5153, 0.9243, 0.5004, 0.9164, 0.509, 0.8957, 0.3377, 0.9782, 0.3164, 0.9639, 0.327, 0.9508, 0.3456, 0.9633, 0.2982, 0.7792, 0.3164, 0.761, 0.3271, 0.774, 0.3112, 0.7898, 0.5153, 0.8006, 0.5252, 0.8244, 0.5091, 0.8293, 0.5005, 0.8086, 0.4377, 0.988, 0.4125, 0.9931, 0.4107, 0.9763, 0.4327, 0.9719, 0.269, 0.8753, 0.269, 0.8496, 0.2858, 0.8512, 0.2858, 0.8736, 0.4377, 0.7369, 0.4615, 0.7467, 0.4536, 0.7616, 0.4329, 0.753, 0.5153, 0.9243, 0.501, 0.9457, 0.488, 0.9351, 0.5004, 0.9164, 0.3164, 0.9639, 0.2982, 0.9457, 0.3111, 0.935, 0.327, 0.9508, 0.3164, 0.761, 0.3377, 0.7467, 0.3458, 0.7616, 0.3271, 0.774, 0.5252, 0.8244, 0.5302, 0.8496, 0.5134, 0.8513, 0.5091, 0.8293, 0.4125, 0.9931, 0.3867, 0.9931, 0.3883, 0.9763, 0.4107, 0.9763, 0.269, 0.8496, 0.274, 0.8244, 0.2902, 0.8292, 0.2858, 0.8512, 0.4615, 0.7467, 0.4828, 0.761, 0.4722, 0.7741, 0.4536, 0.7616, 0.501, 0.9457, 0.4828, 0.9639, 0.4721, 0.9509, 0.488, 0.9351, 0.2982, 0.9457, 0.2839, 0.9243, 0.2987, 0.9163, 0.3111, 0.935, 0.3377, 0.7467, 0.3615, 0.7369, 0.3665, 0.753, 0.3458, 0.7616, 0.5302, 0.8496, 0.5302, 0.8753, 0.5134, 0.8737, 0.5134, 0.8513, 0.3867, 0.9931, 0.3615, 0.988, 0.3663, 0.9719, 0.3883, 0.9763, 0.274, 0.8244, 0.2839, 0.8006, 0.2988, 0.8085, 0.2902, 0.8292, 0.4828, 0.761, 0.501, 0.7792, 0.4881, 0.79, 0.4722, 0.7741, 0.4828, 0.9639, 0.4615, 0.9782, 0.4534, 0.9634, 0.4721, 0.9509, 0.2839, 0.9243, 0.274, 0.9006, 0.2901, 0.8956, 0.2987, 0.9163, 0.3867, 0.7319, 0.4125, 0.7319, 0.4109, 0.7487, 0.3885, 0.7486, 0.3615, 0.7369, 0.3867, 0.7319, 0.3885, 0.7486, 0.3665, 0.753, 0.5302, 0.8753, 0.5252, 0.9006, 0.509, 0.8957, 0.5134, 0.8737, 0.3615, 0.988, 0.3377, 0.9782, 0.3456, 0.9633, 0.3663, 0.9719, 0.2839, 0.8006, 0.2982, 0.7792, 0.3112, 0.7898, 0.2988, 0.8085, 0.501, 0.7792, 0.5153, 0.8006, 0.5005, 0.8086, 0.4881, 0.79, 0.4615, 0.9782, 0.4377, 0.988, 0.4327, 0.9719, 0.4534, 0.9634, 0.274, 0.9006, 0.269, 0.8753, 0.2858, 0.8736, 0.2901, 0.8956, 0.4587, 0.7904, 0.4716, 0.8033, 0.4653, 0.8086, 0.4535, 0.7968, 0.3112, 0.7898, 0.3271, 0.774, 0.3405, 0.7904, 0.3276, 0.8033, 0.4327, 0.9719, 0.4107, 0.9763, 0.4087, 0.9552, 0.4267, 0.9517, 0.4329, 0.753, 0.4536, 0.7616, 0.4435, 0.7803, 0.4267, 0.7733, 0.3271, 0.774, 0.3458, 0.7616, 0.3557, 0.7803, 0.3405, 0.7904, 0.4107, 0.9763, 0.3883, 0.9763, 0.3905, 0.9552, 0.4087, 0.9552, 0.4536, 0.7616, 0.4722, 0.7741, 0.4587, 0.7904, 0.4435, 0.7803, 0.3458, 0.7616, 0.3665, 0.753, 0.3725, 0.7733, 0.3557, 0.7803, 0.3883, 0.9763, 0.3663, 0.9719, 0.3725, 0.9517, 0.3905, 0.9552, 0.4722, 0.7741, 0.4881, 0.79, 0.4716, 0.8033, 0.4587, 0.7904, 0.3665, 0.753, 0.3885, 0.7486, 0.3905, 0.7697, 0.3725, 0.7733, 0.3663, 0.9719, 0.3456, 0.9633, 0.3557, 0.9447, 0.3725, 0.9517, 0.4881, 0.79, 0.5005, 0.8086, 0.4818, 0.8185, 0.4716, 0.8033, 0.3456, 0.9633, 0.327, 0.9508, 0.3405, 0.9345, 0.3557, 0.9447, 0.5005, 0.8086, 0.5091, 0.8293, 0.4888, 0.8354, 0.4818, 0.8185, 0.327, 0.9508, 0.3111, 0.935, 0.3276, 0.9216, 0.3405, 0.9345, 0.5091, 0.8293, 0.5134, 0.8513, 0.4924, 0.8533, 0.4888, 0.8354, 0.3111, 0.935, 0.2987, 0.9163, 0.3174, 0.9064, 0.3276, 0.9216, 0.5134, 0.8513, 0.5134, 0.8737, 0.4924, 0.8716, 0.4924, 0.8533, 0.2987, 0.9163, 0.2901, 0.8956, 0.3104, 0.8895, 0.3174, 0.9064, 0.5134, 0.8737, 0.509, 0.8957, 0.4888, 0.8895, 0.4924, 0.8716, 0.2901, 0.8956, 0.2858, 0.8736, 0.3068, 0.8716, 0.3104, 0.8895, 0.509, 0.8957, 0.5004, 0.9164, 0.4818, 0.9064, 0.4888, 0.8895, 0.2858, 0.8736, 0.2858, 0.8512, 0.3068, 0.8533, 0.3068, 0.8716, 0.5004, 0.9164, 0.488, 0.9351, 0.4716, 0.9216, 0.4818, 0.9064, 0.2858, 0.8512, 0.2902, 0.8292, 0.3104, 0.8354, 0.3068, 0.8533, 0.488, 0.9351, 0.4721, 0.9509, 0.4587, 0.9345, 0.4716, 0.9216, 0.2902, 0.8292, 0.2988, 0.8085, 0.3174, 0.8185, 0.3104, 0.8354, 0.4721, 0.9509, 0.4534, 0.9634, 0.4435, 0.9447, 0.4587, 0.9345, 0.3885, 0.7486, 0.4109, 0.7487, 0.4087, 0.7697, 0.3905, 0.7697, 0.2988, 0.8085, 0.3112, 0.7898, 0.3276, 0.8033, 0.3174, 0.8185, 0.4534, 0.9634, 0.4327, 0.9719, 0.4267, 0.9517, 0.4435, 0.9447, 0.1234, 0.7533, 0.1455, 0.7533, 0.1385, 0.8166, 0.1288, 0.8168, 0.3725, 0.7733, 0.3905, 0.7697, 0.3913, 0.7779, 0.375, 0.7812, 0.3725, 0.9517, 0.3557, 0.9447, 0.3595, 0.9374, 0.3749, 0.9437, 0.4716, 0.8033, 0.4818, 0.8185, 0.4745, 0.8224, 0.4653, 0.8086, 0.3557, 0.9447, 0.3405, 0.9345, 0.3457, 0.9281, 0.3595, 0.9374, 0.4818, 0.8185, 0.4888, 0.8354, 0.4809, 0.8378, 0.4745, 0.8224, 0.3405, 0.9345, 0.3276, 0.9216, 0.3339, 0.9163, 0.3457, 0.9281, 0.4888, 0.8354, 0.4924, 0.8533, 0.4841, 0.8542, 0.4809, 0.8378, 0.3276, 0.9216, 0.3174, 0.9064, 0.3247, 0.9025, 0.3339, 0.9163, 0.4924, 0.8533, 0.4924, 0.8716, 0.4841, 0.8708, 0.4841, 0.8542, 0.3174, 0.9064, 0.3104, 0.8895, 0.3183, 0.8871, 0.3247, 0.9025, 0.4924, 0.8716, 0.4888, 0.8895, 0.4809, 0.8871, 0.4841, 0.8708, 0.3104, 0.8895, 0.3068, 0.8716, 0.3151, 0.8708, 0.3183, 0.8871, 0.4888, 0.8895, 0.4818, 0.9064, 0.4745, 0.9025, 0.4809, 0.8871, 0.3068, 0.8716, 0.3068, 0.8533, 0.3151, 0.8541, 0.3151, 0.8708, 0.4818, 0.9064, 0.4716, 0.9216, 0.4653, 0.9164, 0.4745, 0.9025, 0.3068, 0.8533, 0.3104, 0.8354, 0.3183, 0.8378, 0.3151, 0.8541, 0.4716, 0.9216, 0.4587, 0.9345, 0.4535, 0.9281, 0.4653, 0.9164, 0.3104, 0.8354, 0.3174, 0.8185, 0.3247, 0.8224, 0.3183, 0.8378, 0.4587, 0.9345, 0.4435, 0.9447, 0.4396, 0.9374, 0.4535, 0.9281, 0.3905, 0.7697, 0.4087, 0.7697, 0.4079, 0.7779, 0.3913, 0.7779, 0.3174, 0.8185, 0.3276, 0.8033, 0.3339, 0.8086, 0.3247, 0.8224, 0.4435, 0.9447, 0.4267, 0.9517, 0.4242, 0.9438, 0.4396, 0.9374, 0.4087, 0.7697, 0.4267, 0.7733, 0.4243, 0.7812, 0.4079, 0.7779, 0.3276, 0.8033, 0.3405, 0.7904, 0.3457, 0.7968, 0.3339, 0.8086, 0.4267, 0.9517, 0.4087, 0.9552, 0.4079, 0.947, 0.4242, 0.9438, 0.4267, 0.7733, 0.4435, 0.7803, 0.4397, 0.7876, 0.4243, 0.7812, 0.3405, 0.7904, 0.3557, 0.7803, 0.3596, 0.7875, 0.3457, 0.7968, 0.4087, 0.9552, 0.3905, 0.9552, 0.3912, 0.947, 0.4079, 0.947, 0.4435, 0.7803, 0.4587, 0.7904, 0.4535, 0.7968, 0.4397, 0.7876, 0.3557, 0.7803, 0.3725, 0.7733, 0.375, 0.7812, 0.3596, 0.7875, 0.3905, 0.9552, 0.3725, 0.9517, 0.3749, 0.9437, 0.3912, 0.947, 0.2062, 0.9534, 0.1877, 0.9656, 0.1585, 0.9091, 0.1664, 0.9035, 0.1016, 0.9741, 0.08115, 0.9656, 0.1119, 0.9098, 0.1209, 0.9134, 0.1016, 0.7576, 0.1234, 0.7533, 0.1288, 0.8168, 0.1193, 0.8188, 0.2219, 0.9377, 0.2062, 0.9534, 0.1664, 0.9035, 0.1732, 0.8966, 0.1233, 0.9784, 0.1016, 0.9741, 0.1209, 0.9134, 0.1304, 0.9151, 0.08116, 0.7661, 0.1016, 0.7576, 0.1193, 0.8188, 0.1104, 0.8227, 0.2342, 0.9193, 0.2219, 0.9377, 0.1732, 0.8966, 0.1784, 0.8884, 0.06271, 0.7784, 0.08116, 0.7661, 0.1104, 0.8227, 0.1024, 0.8282, 0.2428, 0.8988, 0.2342, 0.9193, 0.1784, 0.8884, 0.182, 0.8794, 0.047, 0.794, 0.06271, 0.7784, 0.1024, 0.8282, 0.0957, 0.8352, 0.2471, 0.877, 0.2428, 0.8988, 0.182, 0.8794, 0.1837, 0.8699, 0.03463, 0.8125, 0.047, 0.794, 0.0957, 0.8352, 0.09045, 0.8433, 0.2471, 0.8548, 0.2471, 0.877, 0.1837, 0.8699, 0.1835, 0.8602, 0.02609, 0.833, 0.03463, 0.8125, 0.09045, 0.8433, 0.08689, 0.8523, 0.2428, 0.833, 0.2471, 0.8548, 0.1835, 0.8602, 0.1815, 0.8507, 0.02174, 0.8548, 0.02609, 0.833, 0.08689, 0.8523, 0.08517, 0.8619, 0.2342, 0.8125, 0.2428, 0.833, 0.1815, 0.8507, 0.1776, 0.8418, 0.02176, 0.877, 0.02174, 0.8548, 0.08517, 0.8619, 0.08533, 0.8715, 0.2219, 0.7941, 0.2342, 0.8125, 0.1776, 0.8418, 0.1721, 0.8339, 0.02613, 0.8988, 0.02176, 0.877, 0.08533, 0.8715, 0.08739, 0.881, 0.2062, 0.7784, 0.2219, 0.7941, 0.1721, 0.8339, 0.1651, 0.8272, 0.03466, 0.9192, 0.02613, 0.8988, 0.08739, 0.881, 0.09125, 0.8899, 0.1877, 0.7661, 0.2062, 0.7784, 0.1651, 0.8272, 0.157, 0.8219, 0.1455, 0.9784, 0.1233, 0.9784, 0.1304, 0.9151, 0.1401, 0.915, 0.04701, 0.9377, 0.03466, 0.9192, 0.09125, 0.8899, 0.09677, 0.8979, 0.1673, 0.7577, 0.1877, 0.7661, 0.157, 0.8219, 0.148, 0.8184, 0.1672, 0.9741, 0.1455, 0.9784, 0.1401, 0.915, 0.1496, 0.9129, 0.06271, 0.9533, 0.04701, 0.9377, 0.09677, 0.8979, 0.1037, 0.9046, 0.148, 0.8184, 0.157, 0.8219, 0.1468, 0.842, 0.1419, 0.8401, 0.03037, 0.9514, 0.01564, 0.9295, 0.03466, 0.9192, 0.04701, 0.9377, 0.07097, 0.7471, 0.09536, 0.737, 0.1016, 0.7576, 0.08116, 0.7661, 0.2634, 0.8266, 0.2687, 0.8525, 0.2471, 0.8548, 0.2428, 0.833, 0.1213, 0.9999, 0.09542, 0.9947, 0.1016, 0.9741, 0.1233, 0.9784, 0.1477, 0.9999, 0.1213, 0.9999, 0.1233, 0.9784, 0.1455, 0.9784, 0.005358, 0.8267, 0.01555, 0.8023, 0.03463, 0.8125, 0.02609, 0.833, 0.1978, 0.7471, 0.2198, 0.7617, 0.2062, 0.7784, 0.1877, 0.7661, 0.2386, 0.9514, 0.2199, 0.97, 0.2062, 0.9534, 0.2219, 0.9377, 0.01564, 0.9295, 0.00545, 0.9051, 0.02613, 0.8988, 0.03466, 0.9192, 0.09536, 0.737, 0.1212, 0.7319, 0.1234, 0.7533, 0.1016, 0.7576, 0.2687, 0.8525, 0.2688, 0.8791, 0.2471, 0.877, 0.2471, 0.8548, 0.09542, 0.9947, 0.07104, 0.9847, 0.08115, 0.9656, 0.1016, 0.9741, 0.01555, 0.8023, 0.03029, 0.7803, 0.047, 0.794, 0.03463, 0.8125, 0.2198, 0.7617, 0.2385, 0.7803, 0.2219, 0.7941, 0.2062, 0.7784, 0.2199, 0.97, 0.1979, 0.9847, 0.1877, 0.9656, 0.2062, 0.9534, 0.00545, 0.9051, 0.0002021, 0.8792, 0.02176, 0.877, 0.02613, 0.8988, 0.1212, 0.7319, 0.1476, 0.7319, 0.1455, 0.7533, 0.1234, 0.7533, 0.2688, 0.8791, 0.2635, 0.9051, 0.2428, 0.8988, 0.2471, 0.877, 0.07104, 0.9847, 0.04908, 0.9701, 0.06271, 0.9533, 0.08115, 0.9656, 0.03029, 0.7803, 0.049, 0.7617, 0.06271, 0.7784, 0.047, 0.794, 0.2385, 0.7803, 0.2532, 0.8022, 0.2342, 0.8125, 0.2219, 0.7941, 0.1979, 0.9847, 0.1735, 0.9947, 0.1672, 0.9741, 0.1877, 0.9656, 0.0002021, 0.8792, 0.0001277, 0.8527, 0.02174, 0.8548, 0.02176, 0.877, 0.1476, 0.7319, 0.1735, 0.737, 0.1673, 0.7577, 0.1455, 0.7533, 0.2635, 0.9051, 0.2533, 0.9295, 0.2342, 0.9193, 0.2428, 0.8988, 0.04908, 0.9701, 0.03037, 0.9514, 0.04701, 0.9377, 0.06271, 0.9533, 0.049, 0.7617, 0.07097, 0.7471, 0.08116, 0.7661, 0.06271, 0.7784, 0.2532, 0.8022, 0.2634, 0.8266, 0.2428, 0.833, 0.2342, 0.8125, 0.1735, 0.9947, 0.1477, 0.9999, 0.1455, 0.9784, 0.1672, 0.9741, 0.0001277, 0.8527, 0.005358, 0.8267, 0.02609, 0.833, 0.02174, 0.8548, 0.1735, 0.737, 0.1978, 0.7471, 0.1877, 0.7661, 0.1673, 0.7577, 0.1455, 0.7533, 0.1673, 0.7577, 0.148, 0.8184, 0.1385, 0.8166, 0.4809, 0.8378, 0.4841, 0.8542, 0.3996, 0.8625, 0.3339, 0.9163, 0.3247, 0.9025, 0.3996, 0.8625, 0.4841, 0.8542, 0.4841, 0.8708, 0.3996, 0.8625, 0.3247, 0.9025, 0.3183, 0.8871, 0.3996, 0.8625, 0.4841, 0.8708, 0.4809, 0.8871, 0.3996, 0.8625, 0.3183, 0.8871, 0.3151, 0.8708, 0.3996, 0.8625, 0.4809, 0.8871, 0.4745, 0.9025, 0.3996, 0.8625, 0.3151, 0.8708, 0.3151, 0.8541, 0.3996, 0.8625, 0.4745, 0.9025, 0.4653, 0.9164, 0.3996, 0.8625, 0.3151, 0.8541, 0.3183, 0.8378, 0.3996, 0.8625, 0.4653, 0.9164, 0.4535, 0.9281, 0.3996, 0.8625, 0.3183, 0.8378, 0.3247, 0.8224, 0.3996, 0.8625, 0.4535, 0.9281, 0.4396, 0.9374, 0.3996, 0.8625, 0.3913, 0.7779, 0.4079, 0.7779, 0.3996, 0.8625, 0.3247, 0.8224, 0.3339, 0.8086, 0.3996, 0.8625, 0.4396, 0.9374, 0.4242, 0.9438, 0.3996, 0.8625, 0.4079, 0.7779, 0.4243, 0.7812, 0.3996, 0.8625, 0.3339, 0.8086, 0.3457, 0.7968, 0.3996, 0.8625, 0.4242, 0.9438, 0.4079, 0.947, 0.3996, 0.8625, 0.4243, 0.7812, 0.4397, 0.7876, 0.3996, 0.8625, 0.3457, 0.7968, 0.3596, 0.7875, 0.3996, 0.8625, 0.4079, 0.947, 0.3912, 0.947, 0.3996, 0.8625, 0.4397, 0.7876, 0.4535, 0.7968, 0.3996, 0.8625, 0.3596, 0.7875, 0.375, 0.7812, 0.3996, 0.8625, 0.3912, 0.947, 0.3749, 0.9437, 0.3996, 0.8625, 0.4535, 0.7968, 0.4653, 0.8086, 0.3996, 0.8625, 0.375, 0.7812, 0.3913, 0.7779, 0.3996, 0.8625, 0.3749, 0.9437, 0.3595, 0.9374, 0.3996, 0.8625, 0.4653, 0.8086, 0.4745, 0.8224, 0.3996, 0.8625, 0.3595, 0.9374, 0.3457, 0.9281, 0.3996, 0.8625, 0.4745, 0.8224, 0.4809, 0.8378, 0.3996, 0.8625, 0.3457, 0.9281, 0.3339, 0.9163, 0.3996, 0.8625, 0.08115, 0.9656, 0.06271, 0.9533, 0.1037, 0.9046, 0.1119, 0.9098, 0.1877, 0.9656, 0.1672, 0.9741, 0.1496, 0.9129, 0.1585, 0.9091, 0.1037, 0.9046, 0.09677, 0.8979, 0.1139, 0.8832, 0.1177, 0.8869, 0.1385, 0.8166, 0.148, 0.8184, 0.1419, 0.8401, 0.1367, 0.8391, 0.1119, 0.9098, 0.1037, 0.9046, 0.1177, 0.8869, 0.1221, 0.8897, 0.1288, 0.8168, 0.1385, 0.8166, 0.1367, 0.8391, 0.1314, 0.8392, 0.1209, 0.9134, 0.1119, 0.9098, 0.1221, 0.8897, 0.127, 0.8917, 0.1193, 0.8188, 0.1288, 0.8168, 0.1314, 0.8392, 0.1263, 0.8403, 0.1732, 0.8966, 0.1664, 0.9035, 0.1518, 0.8864, 0.1554, 0.8826, 0.1304, 0.9151, 0.1209, 0.9134, 0.127, 0.8917, 0.1322, 0.8926, 0.1104, 0.8227, 0.1193, 0.8188, 0.1263, 0.8403, 0.1214, 0.8424, 0.1784, 0.8884, 0.1732, 0.8966, 0.1554, 0.8826, 0.1583, 0.8782, 0.1024, 0.8282, 0.1104, 0.8227, 0.1214, 0.8424, 0.1171, 0.8454, 0.182, 0.8794, 0.1784, 0.8884, 0.1583, 0.8782, 0.1602, 0.8733, 0.0957, 0.8352, 0.1024, 0.8282, 0.1171, 0.8454, 0.1134, 0.8491, 0.1837, 0.8699, 0.182, 0.8794, 0.1602, 0.8733, 0.1612, 0.8681, 0.1664, 0.9035, 0.1585, 0.9091, 0.1474, 0.8894, 0.1518, 0.8864, 0.09045, 0.8433, 0.0957, 0.8352, 0.1134, 0.8491, 0.1106, 0.8536, 0.1835, 0.8602, 0.1837, 0.8699, 0.1612, 0.8681, 0.1611, 0.8629, 0.1585, 0.9091, 0.1496, 0.9129, 0.1426, 0.8914, 0.1474, 0.8894, 0.08689, 0.8523, 0.09045, 0.8433, 0.1106, 0.8536, 0.1086, 0.8584, 0.1815, 0.8507, 0.1835, 0.8602, 0.1611, 0.8629, 0.16, 0.8577, 0.1496, 0.9129, 0.1401, 0.915, 0.1375, 0.8925, 0.1426, 0.8914, 0.08517, 0.8619, 0.08689, 0.8523, 0.1086, 0.8584, 0.1077, 0.8636, 0.1776, 0.8418, 0.1815, 0.8507, 0.16, 0.8577, 0.1579, 0.8529, 0.1401, 0.915, 0.1304, 0.9151, 0.1322, 0.8926, 0.1375, 0.8925, 0.08533, 0.8715, 0.08517, 0.8619, 0.1077, 0.8636, 0.1078, 0.8689, 0.1721, 0.8339, 0.1776, 0.8418, 0.1579, 0.8529, 0.155, 0.8485, 0.08739, 0.881, 0.08533, 0.8715, 0.1078, 0.8689, 0.1089, 0.874, 0.1651, 0.8272, 0.1721, 0.8339, 0.155, 0.8485, 0.1512, 0.8449, 0.09125, 0.8899, 0.08739, 0.881, 0.1089, 0.874, 0.1109, 0.8789, 0.157, 0.8219, 0.1651, 0.8272, 0.1512, 0.8449, 0.1468, 0.842, 0.09677, 0.8979, 0.09125, 0.8899, 0.1109, 0.8789, 0.1139, 0.8832, 0.1367, 0.8391, 0.1419, 0.8401, 0.1344, 0.8659, 0.1221, 0.8897, 0.1177, 0.8869, 0.1344, 0.8659, 0.1314, 0.8392, 0.1367, 0.8391, 0.1344, 0.8659, 0.127, 0.8917, 0.1221, 0.8897, 0.1344, 0.8659, 0.1263, 0.8403, 0.1314, 0.8392, 0.1344, 0.8659, 0.1554, 0.8826, 0.1518, 0.8864, 0.1344, 0.8659, 0.1322, 0.8926, 0.127, 0.8917, 0.1344, 0.8659, 0.1214, 0.8424, 0.1263, 0.8403, 0.1344, 0.8659, 0.1583, 0.8782, 0.1554, 0.8826, 0.1344, 0.8659, 0.1518, 0.8864, 0.1474, 0.8894, 0.1344, 0.8659, 0.1171, 0.8454, 0.1214, 0.8424, 0.1344, 0.8659, 0.1602, 0.8733, 0.1583, 0.8782, 0.1344, 0.8659, 0.1474, 0.8894, 0.1426, 0.8914, 0.1344, 0.8659, 0.1134, 0.8491, 0.1171, 0.8454, 0.1344, 0.8659, 0.1612, 0.8681, 0.1602, 0.8733, 0.1344, 0.8659, 0.1426, 0.8914, 0.1375, 0.8925, 0.1344, 0.8659, 0.1106, 0.8536, 0.1134, 0.8491, 0.1344, 0.8659, 0.1611, 0.8629, 0.1612, 0.8681, 0.1344, 0.8659, 0.1375, 0.8925, 0.1322, 0.8926, 0.1344, 0.8659, 0.1086, 0.8584, 0.1106, 0.8536, 0.1344, 0.8659, 0.16, 0.8577, 0.1611, 0.8629, 0.1344, 0.8659, 0.1077, 0.8636, 0.1086, 0.8584, 0.1344, 0.8659, 0.1579, 0.8529, 0.16, 0.8577, 0.1344, 0.8659, 0.1078, 0.8689, 0.1077, 0.8636, 0.1344, 0.8659, 0.155, 0.8485, 0.1579, 0.8529, 0.1344, 0.8659, 0.1089, 0.874, 0.1078, 0.8689, 0.1344, 0.8659, 0.1512, 0.8449, 0.155, 0.8485, 0.1344, 0.8659, 0.1109, 0.8789, 0.1089, 0.874, 0.1344, 0.8659, 0.1468, 0.842, 0.1512, 0.8449, 0.1344, 0.8659, 0.1139, 0.8832, 0.1109, 0.8789, 0.1344, 0.8659, 0.1419, 0.8401, 0.1468, 0.842, 0.1344, 0.8659, 0.1177, 0.8869, 0.1139, 0.8832, 0.1344, 0.8659])
_uv = me_cylinder.uv_layers.new(name='UVMap.002')
_uv.uv.foreach_set('vector', [0.263, 0.0001333, 0.263, 0.7316, 0.2391, 0.7316, 0.2391, 0.0001333, 0.2391, 0.0001333, 0.2391, 0.7316, 0.2152, 0.7316, 0.2152, 0.0001332, 0.2152, 0.0001332, 0.2152, 0.7316, 0.1913, 0.7316, 0.1913, 0.0001332, 0.1913, 0.0001332, 0.1913, 0.7316, 0.1674, 0.7316, 0.1674, 0.0001331, 0.1674, 0.0001331, 0.1674, 0.7316, 0.1435, 0.7316, 0.1435, 0.000133, 0.1435, 0.000133, 0.1435, 0.7316, 0.1196, 0.7316, 0.1196, 0.0001328, 0.1196, 0.0001328, 0.1196, 0.7316, 0.09572, 0.7316, 0.09573, 0.0001326, 0.09573, 0.0001326, 0.09572, 0.7316, 0.07183, 0.7316, 0.07183, 0.0001325, 0.07183, 0.0001325, 0.07183, 0.7316, 0.04793, 0.7316, 0.04793, 0.0001323, 0.04793, 0.0001323, 0.04793, 0.7316, 0.02403, 0.7316, 0.02404, 0.000132, 0.02404, 0.000132, 0.02403, 0.7316, 0.0001277, 0.7316, 0.000137, 0.0001318, 0.7649, 0.0001277, 0.7649, 0.7316, 0.741, 0.7316, 0.741, 0.0001282, 0.741, 0.0001282, 0.741, 0.7316, 0.7171, 0.7316, 0.7171, 0.0001287, 0.7171, 0.0001287, 0.7171, 0.7316, 0.6932, 0.7316, 0.6932, 0.0001292, 0.6932, 0.0001292, 0.6932, 0.7316, 0.6693, 0.7316, 0.6693, 0.0001296, 0.6693, 0.0001296, 0.6693, 0.7316, 0.6454, 0.7316, 0.6454, 0.00013, 0.6454, 0.00013, 0.6454, 0.7316, 0.6215, 0.7316, 0.6215, 0.0001305, 0.6215, 0.0001305, 0.6215, 0.7316, 0.5976, 0.7316, 0.5976, 0.0001308, 0.5976, 0.0001308, 0.5976, 0.7316, 0.5737, 0.7316, 0.5737, 0.0001312, 0.5737, 0.0001312, 0.5737, 0.7316, 0.5498, 0.7316, 0.5498, 0.0001315, 0.5498, 0.0001315, 0.5498, 0.7316, 0.5259, 0.7316, 0.5259, 0.0001318, 0.5259, 0.0001318, 0.5259, 0.7316, 0.502, 0.7316, 0.502, 0.000132, 0.502, 0.000132, 0.502, 0.7316, 0.4781, 0.7316, 0.4781, 0.0001322, 0.4781, 0.0001322, 0.4781, 0.7316, 0.4542, 0.7316, 0.4542, 0.0001325, 0.4542, 0.0001325, 0.4542, 0.7316, 0.4303, 0.7316, 0.4303, 0.0001326, 0.4303, 0.0001326, 0.4303, 0.7316, 0.4064, 0.7316, 0.4064, 0.0001328, 0.4064, 0.0001328, 0.4064, 0.7316, 0.3825, 0.7316, 0.3825, 0.000133, 0.3825, 0.000133, 0.3825, 0.7316, 0.3586, 0.7316, 0.3586, 0.0001331, 0.3586, 0.0001331, 0.3586, 0.7316, 0.3347, 0.7316, 0.3347, 0.0001332, 0.3347, 0.0001332, 0.3347, 0.7316, 0.3108, 0.7316, 0.3108, 0.0001332, 0.2533, 0.9295, 0.2386, 0.9514, 0.2219, 0.9377, 0.2342, 0.9193, 0.2869, 0.0001333, 0.2869, 0.7316, 0.263, 0.7316, 0.263, 0.0001333, 0.3108, 0.0001332, 0.3108, 0.7316, 0.2869, 0.7316, 0.2869, 0.0001333, 0.4125, 0.7319, 0.4377, 0.7369, 0.4329, 0.753, 0.4109, 0.7487, 0.4109, 0.7487, 0.4329, 0.753, 0.4267, 0.7733, 0.4087, 0.7697, 0.5252, 0.9006, 0.5153, 0.9243, 0.5004, 0.9164, 0.509, 0.8957, 0.3377, 0.9782, 0.3164, 0.9639, 0.327, 0.9508, 0.3456, 0.9633, 0.2982, 0.7792, 0.3164, 0.761, 0.3271, 0.774, 0.3112, 0.7898, 0.5153, 0.8006, 0.5252, 0.8244, 0.5091, 0.8293, 0.5005, 0.8086, 0.4377, 0.988, 0.4125, 0.9931, 0.4107, 0.9763, 0.4327, 0.9719, 0.269, 0.8753, 0.269, 0.8496, 0.2858, 0.8512, 0.2858, 0.8736, 0.4377, 0.7369, 0.4615, 0.7467, 0.4536, 0.7616, 0.4329, 0.753, 0.5153, 0.9243, 0.501, 0.9457, 0.488, 0.9351, 0.5004, 0.9164, 0.3164, 0.9639, 0.2982, 0.9457, 0.3111, 0.935, 0.327, 0.9508, 0.3164, 0.761, 0.3377, 0.7467, 0.3458, 0.7616, 0.3271, 0.774, 0.5252, 0.8244, 0.5302, 0.8496, 0.5134, 0.8513, 0.5091, 0.8293, 0.4125, 0.9931, 0.3867, 0.9931, 0.3883, 0.9763, 0.4107, 0.9763, 0.269, 0.8496, 0.274, 0.8244, 0.2902, 0.8292, 0.2858, 0.8512, 0.4615, 0.7467, 0.4828, 0.761, 0.4722, 0.7741, 0.4536, 0.7616, 0.501, 0.9457, 0.4828, 0.9639, 0.4721, 0.9509, 0.488, 0.9351, 0.2982, 0.9457, 0.2839, 0.9243, 0.2987, 0.9163, 0.3111, 0.935, 0.3377, 0.7467, 0.3615, 0.7369, 0.3665, 0.753, 0.3458, 0.7616, 0.5302, 0.8496, 0.5302, 0.8753, 0.5134, 0.8737, 0.5134, 0.8513, 0.3867, 0.9931, 0.3615, 0.988, 0.3663, 0.9719, 0.3883, 0.9763, 0.274, 0.8244, 0.2839, 0.8006, 0.2988, 0.8085, 0.2902, 0.8292, 0.4828, 0.761, 0.501, 0.7792, 0.4881, 0.79, 0.4722, 0.7741, 0.4828, 0.9639, 0.4615, 0.9782, 0.4534, 0.9634, 0.4721, 0.9509, 0.2839, 0.9243, 0.274, 0.9006, 0.2901, 0.8956, 0.2987, 0.9163, 0.3867, 0.7319, 0.4125, 0.7319, 0.4109, 0.7487, 0.3885, 0.7486, 0.3615, 0.7369, 0.3867, 0.7319, 0.3885, 0.7486, 0.3665, 0.753, 0.5302, 0.8753, 0.5252, 0.9006, 0.509, 0.8957, 0.5134, 0.8737, 0.3615, 0.988, 0.3377, 0.9782, 0.3456, 0.9633, 0.3663, 0.9719, 0.2839, 0.8006, 0.2982, 0.7792, 0.3112, 0.7898, 0.2988, 0.8085, 0.501, 0.7792, 0.5153, 0.8006, 0.5005, 0.8086, 0.4881, 0.79, 0.4615, 0.9782, 0.4377, 0.988, 0.4327, 0.9719, 0.4534, 0.9634, 0.274, 0.9006, 0.269, 0.8753, 0.2858, 0.8736, 0.2901, 0.8956, 0.4587, 0.7904, 0.4716, 0.8033, 0.4653, 0.8086, 0.4535, 0.7968, 0.3112, 0.7898, 0.3271, 0.774, 0.3405, 0.7904, 0.3276, 0.8033, 0.4327, 0.9719, 0.4107, 0.9763, 0.4087, 0.9552, 0.4267, 0.9517, 0.4329, 0.753, 0.4536, 0.7616, 0.4435, 0.7803, 0.4267, 0.7733, 0.3271, 0.774, 0.3458, 0.7616, 0.3557, 0.7803, 0.3405, 0.7904, 0.4107, 0.9763, 0.3883, 0.9763, 0.3905, 0.9552, 0.4087, 0.9552, 0.4536, 0.7616, 0.4722, 0.7741, 0.4587, 0.7904, 0.4435, 0.7803, 0.3458, 0.7616, 0.3665, 0.753, 0.3725, 0.7733, 0.3557, 0.7803, 0.3883, 0.9763, 0.3663, 0.9719, 0.3725, 0.9517, 0.3905, 0.9552, 0.4722, 0.7741, 0.4881, 0.79, 0.4716, 0.8033, 0.4587, 0.7904, 0.3665, 0.753, 0.3885, 0.7486, 0.3905, 0.7697, 0.3725, 0.7733, 0.3663, 0.9719, 0.3456, 0.9633, 0.3557, 0.9447, 0.3725, 0.9517, 0.4881, 0.79, 0.5005, 0.8086, 0.4818, 0.8185, 0.4716, 0.8033, 0.3456, 0.9633, 0.327, 0.9508, 0.3405, 0.9345, 0.3557, 0.9447, 0.5005, 0.8086, 0.5091, 0.8293, 0.4888, 0.8354, 0.4818, 0.8185, 0.327, 0.9508, 0.3111, 0.935, 0.3276, 0.9216, 0.3405, 0.9345, 0.5091, 0.8293, 0.5134, 0.8513, 0.4924, 0.8533, 0.4888, 0.8354, 0.3111, 0.935, 0.2987, 0.9163, 0.3174, 0.9064, 0.3276, 0.9216, 0.5134, 0.8513, 0.5134, 0.8737, 0.4924, 0.8716, 0.4924, 0.8533, 0.2987, 0.9163, 0.2901, 0.8956, 0.3104, 0.8895, 0.3174, 0.9064, 0.5134, 0.8737, 0.509, 0.8957, 0.4888, 0.8895, 0.4924, 0.8716, 0.2901, 0.8956, 0.2858, 0.8736, 0.3068, 0.8716, 0.3104, 0.8895, 0.509, 0.8957, 0.5004, 0.9164, 0.4818, 0.9064, 0.4888, 0.8895, 0.2858, 0.8736, 0.2858, 0.8512, 0.3068, 0.8533, 0.3068, 0.8716, 0.5004, 0.9164, 0.488, 0.9351, 0.4716, 0.9216, 0.4818, 0.9064, 0.2858, 0.8512, 0.2902, 0.8292, 0.3104, 0.8354, 0.3068, 0.8533, 0.488, 0.9351, 0.4721, 0.9509, 0.4587, 0.9345, 0.4716, 0.9216, 0.2902, 0.8292, 0.2988, 0.8085, 0.3174, 0.8185, 0.3104, 0.8354, 0.4721, 0.9509, 0.4534, 0.9634, 0.4435, 0.9447, 0.4587, 0.9345, 0.3885, 0.7486, 0.4109, 0.7487, 0.4087, 0.7697, 0.3905, 0.7697, 0.2988, 0.8085, 0.3112, 0.7898, 0.3276, 0.8033, 0.3174, 0.8185, 0.4534, 0.9634, 0.4327, 0.9719, 0.4267, 0.9517, 0.4435, 0.9447, 0.1234, 0.7533, 0.1455, 0.7533, 0.1385, 0.8166, 0.1288, 0.8168, 0.3725, 0.7733, 0.3905, 0.7697, 0.3913, 0.7779, 0.375, 0.7812, 0.3725, 0.9517, 0.3557, 0.9447, 0.3595, 0.9374, 0.3749, 0.9437, 0.4716, 0.8033, 0.4818, 0.8185, 0.4745, 0.8224, 0.4653, 0.8086, 0.3557, 0.9447, 0.3405, 0.9345, 0.3457, 0.9281, 0.3595, 0.9374, 0.4818, 0.8185, 0.4888, 0.8354, 0.4809, 0.8378, 0.4745, 0.8224, 0.3405, 0.9345, 0.3276, 0.9216, 0.3339, 0.9163, 0.3457, 0.9281, 0.4888, 0.8354, 0.4924, 0.8533, 0.4841, 0.8542, 0.4809, 0.8378, 0.3276, 0.9216, 0.3174, 0.9064, 0.3247, 0.9025, 0.3339, 0.9163, 0.4924, 0.8533, 0.4924, 0.8716, 0.4841, 0.8708, 0.4841, 0.8542, 0.3174, 0.9064, 0.3104, 0.8895, 0.3183, 0.8871, 0.3247, 0.9025, 0.4924, 0.8716, 0.4888, 0.8895, 0.4809, 0.8871, 0.4841, 0.8708, 0.3104, 0.8895, 0.3068, 0.8716, 0.3151, 0.8708, 0.3183, 0.8871, 0.4888, 0.8895, 0.4818, 0.9064, 0.4745, 0.9025, 0.4809, 0.8871, 0.3068, 0.8716, 0.3068, 0.8533, 0.3151, 0.8541, 0.3151, 0.8708, 0.4818, 0.9064, 0.4716, 0.9216, 0.4653, 0.9164, 0.4745, 0.9025, 0.3068, 0.8533, 0.3104, 0.8354, 0.3183, 0.8378, 0.3151, 0.8541, 0.4716, 0.9216, 0.4587, 0.9345, 0.4535, 0.9281, 0.4653, 0.9164, 0.3104, 0.8354, 0.3174, 0.8185, 0.3247, 0.8224, 0.3183, 0.8378, 0.4587, 0.9345, 0.4435, 0.9447, 0.4396, 0.9374, 0.4535, 0.9281, 0.3905, 0.7697, 0.4087, 0.7697, 0.4079, 0.7779, 0.3913, 0.7779, 0.3174, 0.8185, 0.3276, 0.8033, 0.3339, 0.8086, 0.3247, 0.8224, 0.4435, 0.9447, 0.4267, 0.9517, 0.4242, 0.9438, 0.4396, 0.9374, 0.4087, 0.7697, 0.4267, 0.7733, 0.4243, 0.7812, 0.4079, 0.7779, 0.3276, 0.8033, 0.3405, 0.7904, 0.3457, 0.7968, 0.3339, 0.8086, 0.4267, 0.9517, 0.4087, 0.9552, 0.4079, 0.947, 0.4242, 0.9438, 0.4267, 0.7733, 0.4435, 0.7803, 0.4397, 0.7876, 0.4243, 0.7812, 0.3405, 0.7904, 0.3557, 0.7803, 0.3596, 0.7875, 0.3457, 0.7968, 0.4087, 0.9552, 0.3905, 0.9552, 0.3912, 0.947, 0.4079, 0.947, 0.4435, 0.7803, 0.4587, 0.7904, 0.4535, 0.7968, 0.4397, 0.7876, 0.3557, 0.7803, 0.3725, 0.7733, 0.375, 0.7812, 0.3596, 0.7875, 0.3905, 0.9552, 0.3725, 0.9517, 0.3749, 0.9437, 0.3912, 0.947, 0.2062, 0.9534, 0.1877, 0.9656, 0.1585, 0.9091, 0.1664, 0.9035, 0.1016, 0.9741, 0.08115, 0.9656, 0.1119, 0.9098, 0.1209, 0.9134, 0.1016, 0.7576, 0.1234, 0.7533, 0.1288, 0.8168, 0.1193, 0.8188, 0.2219, 0.9377, 0.2062, 0.9534, 0.1664, 0.9035, 0.1732, 0.8966, 0.1233, 0.9784, 0.1016, 0.9741, 0.1209, 0.9134, 0.1304, 0.9151, 0.08116, 0.7661, 0.1016, 0.7576, 0.1193, 0.8188, 0.1104, 0.8227, 0.2342, 0.9193, 0.2219, 0.9377, 0.1732, 0.8966, 0.1784, 0.8884, 0.06271, 0.7784, 0.08116, 0.7661, 0.1104, 0.8227, 0.1024, 0.8282, 0.2428, 0.8988, 0.2342, 0.9193, 0.1784, 0.8884, 0.182, 0.8794, 0.047, 0.794, 0.06271, 0.7784, 0.1024, 0.8282, 0.0957, 0.8352, 0.2471, 0.877, 0.2428, 0.8988, 0.182, 0.8794, 0.1837, 0.8699, 0.03463, 0.8125, 0.047, 0.794, 0.0957, 0.8352, 0.09045, 0.8433, 0.2471, 0.8548, 0.2471, 0.877, 0.1837, 0.8699, 0.1835, 0.8602, 0.02609, 0.833, 0.03463, 0.8125, 0.09045, 0.8433, 0.08689, 0.8523, 0.2428, 0.833, 0.2471, 0.8548, 0.1835, 0.8602, 0.1815, 0.8507, 0.02174, 0.8548, 0.02609, 0.833, 0.08689, 0.8523, 0.08517, 0.8619, 0.2342, 0.8125, 0.2428, 0.833, 0.1815, 0.8507, 0.1776, 0.8418, 0.02176, 0.877, 0.02174, 0.8548, 0.08517, 0.8619, 0.08533, 0.8715, 0.2219, 0.7941, 0.2342, 0.8125, 0.1776, 0.8418, 0.1721, 0.8339, 0.02613, 0.8988, 0.02176, 0.877, 0.08533, 0.8715, 0.08739, 0.881, 0.2062, 0.7784, 0.2219, 0.7941, 0.1721, 0.8339, 0.1651, 0.8272, 0.03466, 0.9192, 0.02613, 0.8988, 0.08739, 0.881, 0.09125, 0.8899, 0.1877, 0.7661, 0.2062, 0.7784, 0.1651, 0.8272, 0.157, 0.8219, 0.1455, 0.9784, 0.1233, 0.9784, 0.1304, 0.9151, 0.1401, 0.915, 0.04701, 0.9377, 0.03466, 0.9192, 0.09125, 0.8899, 0.09677, 0.8979, 0.1673, 0.7577, 0.1877, 0.7661, 0.157, 0.8219, 0.148, 0.8184, 0.1672, 0.9741, 0.1455, 0.9784, 0.1401, 0.915, 0.1496, 0.9129, 0.06271, 0.9533, 0.04701, 0.9377, 0.09677, 0.8979, 0.1037, 0.9046, 0.148, 0.8184, 0.157, 0.8219, 0.1468, 0.842, 0.1419, 0.8401, 0.03037, 0.9514, 0.01564, 0.9295, 0.03466, 0.9192, 0.04701, 0.9377, 0.07097, 0.7471, 0.09536, 0.737, 0.1016, 0.7576, 0.08116, 0.7661, 0.2634, 0.8266, 0.2687, 0.8525, 0.2471, 0.8548, 0.2428, 0.833, 0.1213, 0.9999, 0.09542, 0.9947, 0.1016, 0.9741, 0.1233, 0.9784, 0.1477, 0.9999, 0.1213, 0.9999, 0.1233, 0.9784, 0.1455, 0.9784, 0.005358, 0.8267, 0.01555, 0.8023, 0.03463, 0.8125, 0.02609, 0.833, 0.1978, 0.7471, 0.2198, 0.7617, 0.2062, 0.7784, 0.1877, 0.7661, 0.2386, 0.9514, 0.2199, 0.97, 0.2062, 0.9534, 0.2219, 0.9377, 0.01564, 0.9295, 0.00545, 0.9051, 0.02613, 0.8988, 0.03466, 0.9192, 0.09536, 0.737, 0.1212, 0.7319, 0.1234, 0.7533, 0.1016, 0.7576, 0.2687, 0.8525, 0.2688, 0.8791, 0.2471, 0.877, 0.2471, 0.8548, 0.09542, 0.9947, 0.07104, 0.9847, 0.08115, 0.9656, 0.1016, 0.9741, 0.01555, 0.8023, 0.03029, 0.7803, 0.047, 0.794, 0.03463, 0.8125, 0.2198, 0.7617, 0.2385, 0.7803, 0.2219, 0.7941, 0.2062, 0.7784, 0.2199, 0.97, 0.1979, 0.9847, 0.1877, 0.9656, 0.2062, 0.9534, 0.00545, 0.9051, 0.0002021, 0.8792, 0.02176, 0.877, 0.02613, 0.8988, 0.1212, 0.7319, 0.1476, 0.7319, 0.1455, 0.7533, 0.1234, 0.7533, 0.2688, 0.8791, 0.2635, 0.9051, 0.2428, 0.8988, 0.2471, 0.877, 0.07104, 0.9847, 0.04908, 0.9701, 0.06271, 0.9533, 0.08115, 0.9656, 0.03029, 0.7803, 0.049, 0.7617, 0.06271, 0.7784, 0.047, 0.794, 0.2385, 0.7803, 0.2532, 0.8022, 0.2342, 0.8125, 0.2219, 0.7941, 0.1979, 0.9847, 0.1735, 0.9947, 0.1672, 0.9741, 0.1877, 0.9656, 0.0002021, 0.8792, 0.0001277, 0.8527, 0.02174, 0.8548, 0.02176, 0.877, 0.1476, 0.7319, 0.1735, 0.737, 0.1673, 0.7577, 0.1455, 0.7533, 0.2635, 0.9051, 0.2533, 0.9295, 0.2342, 0.9193, 0.2428, 0.8988, 0.04908, 0.9701, 0.03037, 0.9514, 0.04701, 0.9377, 0.06271, 0.9533, 0.049, 0.7617, 0.07097, 0.7471, 0.08116, 0.7661, 0.06271, 0.7784, 0.2532, 0.8022, 0.2634, 0.8266, 0.2428, 0.833, 0.2342, 0.8125, 0.1735, 0.9947, 0.1477, 0.9999, 0.1455, 0.9784, 0.1672, 0.9741, 0.0001277, 0.8527, 0.005358, 0.8267, 0.02609, 0.833, 0.02174, 0.8548, 0.1735, 0.737, 0.1978, 0.7471, 0.1877, 0.7661, 0.1673, 0.7577, 0.1455, 0.7533, 0.1673, 0.7577, 0.148, 0.8184, 0.1385, 0.8166, 0.4809, 0.8378, 0.4841, 0.8542, 0.3996, 0.8625, 0.3339, 0.9163, 0.3247, 0.9025, 0.3996, 0.8625, 0.4841, 0.8542, 0.4841, 0.8708, 0.3996, 0.8625, 0.3247, 0.9025, 0.3183, 0.8871, 0.3996, 0.8625, 0.4841, 0.8708, 0.4809, 0.8871, 0.3996, 0.8625, 0.3183, 0.8871, 0.3151, 0.8708, 0.3996, 0.8625, 0.4809, 0.8871, 0.4745, 0.9025, 0.3996, 0.8625, 0.3151, 0.8708, 0.3151, 0.8541, 0.3996, 0.8625, 0.4745, 0.9025, 0.4653, 0.9164, 0.3996, 0.8625, 0.3151, 0.8541, 0.3183, 0.8378, 0.3996, 0.8625, 0.4653, 0.9164, 0.4535, 0.9281, 0.3996, 0.8625, 0.3183, 0.8378, 0.3247, 0.8224, 0.3996, 0.8625, 0.4535, 0.9281, 0.4396, 0.9374, 0.3996, 0.8625, 0.3913, 0.7779, 0.4079, 0.7779, 0.3996, 0.8625, 0.3247, 0.8224, 0.3339, 0.8086, 0.3996, 0.8625, 0.4396, 0.9374, 0.4242, 0.9438, 0.3996, 0.8625, 0.4079, 0.7779, 0.4243, 0.7812, 0.3996, 0.8625, 0.3339, 0.8086, 0.3457, 0.7968, 0.3996, 0.8625, 0.4242, 0.9438, 0.4079, 0.947, 0.3996, 0.8625, 0.4243, 0.7812, 0.4397, 0.7876, 0.3996, 0.8625, 0.3457, 0.7968, 0.3596, 0.7875, 0.3996, 0.8625, 0.4079, 0.947, 0.3912, 0.947, 0.3996, 0.8625, 0.4397, 0.7876, 0.4535, 0.7968, 0.3996, 0.8625, 0.3596, 0.7875, 0.375, 0.7812, 0.3996, 0.8625, 0.3912, 0.947, 0.3749, 0.9437, 0.3996, 0.8625, 0.4535, 0.7968, 0.4653, 0.8086, 0.3996, 0.8625, 0.375, 0.7812, 0.3913, 0.7779, 0.3996, 0.8625, 0.3749, 0.9437, 0.3595, 0.9374, 0.3996, 0.8625, 0.4653, 0.8086, 0.4745, 0.8224, 0.3996, 0.8625, 0.3595, 0.9374, 0.3457, 0.9281, 0.3996, 0.8625, 0.4745, 0.8224, 0.4809, 0.8378, 0.3996, 0.8625, 0.3457, 0.9281, 0.3339, 0.9163, 0.3996, 0.8625, 0.08115, 0.9656, 0.06271, 0.9533, 0.1037, 0.9046, 0.1119, 0.9098, 0.1877, 0.9656, 0.1672, 0.9741, 0.1496, 0.9129, 0.1585, 0.9091, 0.1037, 0.9046, 0.09677, 0.8979, 0.1139, 0.8832, 0.1177, 0.8869, 0.1385, 0.8166, 0.148, 0.8184, 0.1419, 0.8401, 0.1367, 0.8391, 0.1119, 0.9098, 0.1037, 0.9046, 0.1177, 0.8869, 0.1221, 0.8897, 0.1288, 0.8168, 0.1385, 0.8166, 0.1367, 0.8391, 0.1314, 0.8392, 0.1209, 0.9134, 0.1119, 0.9098, 0.1221, 0.8897, 0.127, 0.8917, 0.1193, 0.8188, 0.1288, 0.8168, 0.1314, 0.8392, 0.1263, 0.8403, 0.1732, 0.8966, 0.1664, 0.9035, 0.1518, 0.8864, 0.1554, 0.8826, 0.1304, 0.9151, 0.1209, 0.9134, 0.127, 0.8917, 0.1322, 0.8926, 0.1104, 0.8227, 0.1193, 0.8188, 0.1263, 0.8403, 0.1214, 0.8424, 0.1784, 0.8884, 0.1732, 0.8966, 0.1554, 0.8826, 0.1583, 0.8782, 0.1024, 0.8282, 0.1104, 0.8227, 0.1214, 0.8424, 0.1171, 0.8454, 0.182, 0.8794, 0.1784, 0.8884, 0.1583, 0.8782, 0.1602, 0.8733, 0.0957, 0.8352, 0.1024, 0.8282, 0.1171, 0.8454, 0.1134, 0.8491, 0.1837, 0.8699, 0.182, 0.8794, 0.1602, 0.8733, 0.1612, 0.8681, 0.1664, 0.9035, 0.1585, 0.9091, 0.1474, 0.8894, 0.1518, 0.8864, 0.09045, 0.8433, 0.0957, 0.8352, 0.1134, 0.8491, 0.1106, 0.8536, 0.1835, 0.8602, 0.1837, 0.8699, 0.1612, 0.8681, 0.1611, 0.8629, 0.1585, 0.9091, 0.1496, 0.9129, 0.1426, 0.8914, 0.1474, 0.8894, 0.08689, 0.8523, 0.09045, 0.8433, 0.1106, 0.8536, 0.1086, 0.8584, 0.1815, 0.8507, 0.1835, 0.8602, 0.1611, 0.8629, 0.16, 0.8577, 0.1496, 0.9129, 0.1401, 0.915, 0.1375, 0.8925, 0.1426, 0.8914, 0.08517, 0.8619, 0.08689, 0.8523, 0.1086, 0.8584, 0.1077, 0.8636, 0.1776, 0.8418, 0.1815, 0.8507, 0.16, 0.8577, 0.1579, 0.8529, 0.1401, 0.915, 0.1304, 0.9151, 0.1322, 0.8926, 0.1375, 0.8925, 0.08533, 0.8715, 0.08517, 0.8619, 0.1077, 0.8636, 0.1078, 0.8689, 0.1721, 0.8339, 0.1776, 0.8418, 0.1579, 0.8529, 0.155, 0.8485, 0.08739, 0.881, 0.08533, 0.8715, 0.1078, 0.8689, 0.1089, 0.874, 0.1651, 0.8272, 0.1721, 0.8339, 0.155, 0.8485, 0.1512, 0.8449, 0.09125, 0.8899, 0.08739, 0.881, 0.1089, 0.874, 0.1109, 0.8789, 0.157, 0.8219, 0.1651, 0.8272, 0.1512, 0.8449, 0.1468, 0.842, 0.09677, 0.8979, 0.09125, 0.8899, 0.1109, 0.8789, 0.1139, 0.8832, 0.1367, 0.8391, 0.1419, 0.8401, 0.1344, 0.8659, 0.1221, 0.8897, 0.1177, 0.8869, 0.1344, 0.8659, 0.1314, 0.8392, 0.1367, 0.8391, 0.1344, 0.8659, 0.127, 0.8917, 0.1221, 0.8897, 0.1344, 0.8659, 0.1263, 0.8403, 0.1314, 0.8392, 0.1344, 0.8659, 0.1554, 0.8826, 0.1518, 0.8864, 0.1344, 0.8659, 0.1322, 0.8926, 0.127, 0.8917, 0.1344, 0.8659, 0.1214, 0.8424, 0.1263, 0.8403, 0.1344, 0.8659, 0.1583, 0.8782, 0.1554, 0.8826, 0.1344, 0.8659, 0.1518, 0.8864, 0.1474, 0.8894, 0.1344, 0.8659, 0.1171, 0.8454, 0.1214, 0.8424, 0.1344, 0.8659, 0.1602, 0.8733, 0.1583, 0.8782, 0.1344, 0.8659, 0.1474, 0.8894, 0.1426, 0.8914, 0.1344, 0.8659, 0.1134, 0.8491, 0.1171, 0.8454, 0.1344, 0.8659, 0.1612, 0.8681, 0.1602, 0.8733, 0.1344, 0.8659, 0.1426, 0.8914, 0.1375, 0.8925, 0.1344, 0.8659, 0.1106, 0.8536, 0.1134, 0.8491, 0.1344, 0.8659, 0.1611, 0.8629, 0.1612, 0.8681, 0.1344, 0.8659, 0.1375, 0.8925, 0.1322, 0.8926, 0.1344, 0.8659, 0.1086, 0.8584, 0.1106, 0.8536, 0.1344, 0.8659, 0.16, 0.8577, 0.1611, 0.8629, 0.1344, 0.8659, 0.1077, 0.8636, 0.1086, 0.8584, 0.1344, 0.8659, 0.1579, 0.8529, 0.16, 0.8577, 0.1344, 0.8659, 0.1078, 0.8689, 0.1077, 0.8636, 0.1344, 0.8659, 0.155, 0.8485, 0.1579, 0.8529, 0.1344, 0.8659, 0.1089, 0.874, 0.1078, 0.8689, 0.1344, 0.8659, 0.1512, 0.8449, 0.155, 0.8485, 0.1344, 0.8659, 0.1109, 0.8789, 0.1089, 0.874, 0.1344, 0.8659, 0.1468, 0.842, 0.1512, 0.8449, 0.1344, 0.8659, 0.1139, 0.8832, 0.1109, 0.8789, 0.1344, 0.8659, 0.1419, 0.8401, 0.1468, 0.842, 0.1344, 0.8659, 0.1177, 0.8869, 0.1139, 0.8832, 0.1344, 0.8659])
_uv = me_cylinder.uv_layers.new(name='UVMap.003')
_uv.uv.foreach_set('vector', [0.263, 0.0001333, 0.263, 0.7316, 0.2391, 0.7316, 0.2391, 0.0001333, 0.2391, 0.0001333, 0.2391, 0.7316, 0.2152, 0.7316, 0.2152, 0.0001332, 0.2152, 0.0001332, 0.2152, 0.7316, 0.1913, 0.7316, 0.1913, 0.0001332, 0.1913, 0.0001332, 0.1913, 0.7316, 0.1674, 0.7316, 0.1674, 0.0001331, 0.1674, 0.0001331, 0.1674, 0.7316, 0.1435, 0.7316, 0.1435, 0.000133, 0.1435, 0.000133, 0.1435, 0.7316, 0.1196, 0.7316, 0.1196, 0.0001328, 0.1196, 0.0001328, 0.1196, 0.7316, 0.09572, 0.7316, 0.09573, 0.0001326, 0.09573, 0.0001326, 0.09572, 0.7316, 0.07183, 0.7316, 0.07183, 0.0001325, 0.07183, 0.0001325, 0.07183, 0.7316, 0.04793, 0.7316, 0.04793, 0.0001323, 0.04793, 0.0001323, 0.04793, 0.7316, 0.02403, 0.7316, 0.02404, 0.000132, 0.02404, 0.000132, 0.02403, 0.7316, 0.0001277, 0.7316, 0.000137, 0.0001318, 0.7649, 0.0001277, 0.7649, 0.7316, 0.741, 0.7316, 0.741, 0.0001282, 0.741, 0.0001282, 0.741, 0.7316, 0.7171, 0.7316, 0.7171, 0.0001287, 0.7171, 0.0001287, 0.7171, 0.7316, 0.6932, 0.7316, 0.6932, 0.0001292, 0.6932, 0.0001292, 0.6932, 0.7316, 0.6693, 0.7316, 0.6693, 0.0001296, 0.6693, 0.0001296, 0.6693, 0.7316, 0.6454, 0.7316, 0.6454, 0.00013, 0.6454, 0.00013, 0.6454, 0.7316, 0.6215, 0.7316, 0.6215, 0.0001305, 0.6215, 0.0001305, 0.6215, 0.7316, 0.5976, 0.7316, 0.5976, 0.0001308, 0.5976, 0.0001308, 0.5976, 0.7316, 0.5737, 0.7316, 0.5737, 0.0001312, 0.5737, 0.0001312, 0.5737, 0.7316, 0.5498, 0.7316, 0.5498, 0.0001315, 0.5498, 0.0001315, 0.5498, 0.7316, 0.5259, 0.7316, 0.5259, 0.0001318, 0.5259, 0.0001318, 0.5259, 0.7316, 0.502, 0.7316, 0.502, 0.000132, 0.502, 0.000132, 0.502, 0.7316, 0.4781, 0.7316, 0.4781, 0.0001322, 0.4781, 0.0001322, 0.4781, 0.7316, 0.4542, 0.7316, 0.4542, 0.0001325, 0.4542, 0.0001325, 0.4542, 0.7316, 0.4303, 0.7316, 0.4303, 0.0001326, 0.4303, 0.0001326, 0.4303, 0.7316, 0.4064, 0.7316, 0.4064, 0.0001328, 0.4064, 0.0001328, 0.4064, 0.7316, 0.3825, 0.7316, 0.3825, 0.000133, 0.3825, 0.000133, 0.3825, 0.7316, 0.3586, 0.7316, 0.3586, 0.0001331, 0.3586, 0.0001331, 0.3586, 0.7316, 0.3347, 0.7316, 0.3347, 0.0001332, 0.3347, 0.0001332, 0.3347, 0.7316, 0.3108, 0.7316, 0.3108, 0.0001332, 0.2533, 0.9295, 0.2386, 0.9514, 0.2219, 0.9377, 0.2342, 0.9193, 0.2869, 0.0001333, 0.2869, 0.7316, 0.263, 0.7316, 0.263, 0.0001333, 0.3108, 0.0001332, 0.3108, 0.7316, 0.2869, 0.7316, 0.2869, 0.0001333, 0.4125, 0.7319, 0.4377, 0.7369, 0.4329, 0.753, 0.4109, 0.7487, 0.4109, 0.7487, 0.4329, 0.753, 0.4267, 0.7733, 0.4087, 0.7697, 0.5252, 0.9006, 0.5153, 0.9243, 0.5004, 0.9164, 0.509, 0.8957, 0.3377, 0.9782, 0.3164, 0.9639, 0.327, 0.9508, 0.3456, 0.9633, 0.2982, 0.7792, 0.3164, 0.761, 0.3271, 0.774, 0.3112, 0.7898, 0.5153, 0.8006, 0.5252, 0.8244, 0.5091, 0.8293, 0.5005, 0.8086, 0.4377, 0.988, 0.4125, 0.9931, 0.4107, 0.9763, 0.4327, 0.9719, 0.269, 0.8753, 0.269, 0.8496, 0.2858, 0.8512, 0.2858, 0.8736, 0.4377, 0.7369, 0.4615, 0.7467, 0.4536, 0.7616, 0.4329, 0.753, 0.5153, 0.9243, 0.501, 0.9457, 0.488, 0.9351, 0.5004, 0.9164, 0.3164, 0.9639, 0.2982, 0.9457, 0.3111, 0.935, 0.327, 0.9508, 0.3164, 0.761, 0.3377, 0.7467, 0.3458, 0.7616, 0.3271, 0.774, 0.5252, 0.8244, 0.5302, 0.8496, 0.5134, 0.8513, 0.5091, 0.8293, 0.4125, 0.9931, 0.3867, 0.9931, 0.3883, 0.9763, 0.4107, 0.9763, 0.269, 0.8496, 0.274, 0.8244, 0.2902, 0.8292, 0.2858, 0.8512, 0.4615, 0.7467, 0.4828, 0.761, 0.4722, 0.7741, 0.4536, 0.7616, 0.501, 0.9457, 0.4828, 0.9639, 0.4721, 0.9509, 0.488, 0.9351, 0.2982, 0.9457, 0.2839, 0.9243, 0.2987, 0.9163, 0.3111, 0.935, 0.3377, 0.7467, 0.3615, 0.7369, 0.3665, 0.753, 0.3458, 0.7616, 0.5302, 0.8496, 0.5302, 0.8753, 0.5134, 0.8737, 0.5134, 0.8513, 0.3867, 0.9931, 0.3615, 0.988, 0.3663, 0.9719, 0.3883, 0.9763, 0.274, 0.8244, 0.2839, 0.8006, 0.2988, 0.8085, 0.2902, 0.8292, 0.4828, 0.761, 0.501, 0.7792, 0.4881, 0.79, 0.4722, 0.7741, 0.4828, 0.9639, 0.4615, 0.9782, 0.4534, 0.9634, 0.4721, 0.9509, 0.2839, 0.9243, 0.274, 0.9006, 0.2901, 0.8956, 0.2987, 0.9163, 0.3867, 0.7319, 0.4125, 0.7319, 0.4109, 0.7487, 0.3885, 0.7486, 0.3615, 0.7369, 0.3867, 0.7319, 0.3885, 0.7486, 0.3665, 0.753, 0.5302, 0.8753, 0.5252, 0.9006, 0.509, 0.8957, 0.5134, 0.8737, 0.3615, 0.988, 0.3377, 0.9782, 0.3456, 0.9633, 0.3663, 0.9719, 0.2839, 0.8006, 0.2982, 0.7792, 0.3112, 0.7898, 0.2988, 0.8085, 0.501, 0.7792, 0.5153, 0.8006, 0.5005, 0.8086, 0.4881, 0.79, 0.4615, 0.9782, 0.4377, 0.988, 0.4327, 0.9719, 0.4534, 0.9634, 0.274, 0.9006, 0.269, 0.8753, 0.2858, 0.8736, 0.2901, 0.8956, 0.4587, 0.7904, 0.4716, 0.8033, 0.4653, 0.8086, 0.4535, 0.7968, 0.3112, 0.7898, 0.3271, 0.774, 0.3405, 0.7904, 0.3276, 0.8033, 0.4327, 0.9719, 0.4107, 0.9763, 0.4087, 0.9552, 0.4267, 0.9517, 0.4329, 0.753, 0.4536, 0.7616, 0.4435, 0.7803, 0.4267, 0.7733, 0.3271, 0.774, 0.3458, 0.7616, 0.3557, 0.7803, 0.3405, 0.7904, 0.4107, 0.9763, 0.3883, 0.9763, 0.3905, 0.9552, 0.4087, 0.9552, 0.4536, 0.7616, 0.4722, 0.7741, 0.4587, 0.7904, 0.4435, 0.7803, 0.3458, 0.7616, 0.3665, 0.753, 0.3725, 0.7733, 0.3557, 0.7803, 0.3883, 0.9763, 0.3663, 0.9719, 0.3725, 0.9517, 0.3905, 0.9552, 0.4722, 0.7741, 0.4881, 0.79, 0.4716, 0.8033, 0.4587, 0.7904, 0.3665, 0.753, 0.3885, 0.7486, 0.3905, 0.7697, 0.3725, 0.7733, 0.3663, 0.9719, 0.3456, 0.9633, 0.3557, 0.9447, 0.3725, 0.9517, 0.4881, 0.79, 0.5005, 0.8086, 0.4818, 0.8185, 0.4716, 0.8033, 0.3456, 0.9633, 0.327, 0.9508, 0.3405, 0.9345, 0.3557, 0.9447, 0.5005, 0.8086, 0.5091, 0.8293, 0.4888, 0.8354, 0.4818, 0.8185, 0.327, 0.9508, 0.3111, 0.935, 0.3276, 0.9216, 0.3405, 0.9345, 0.5091, 0.8293, 0.5134, 0.8513, 0.4924, 0.8533, 0.4888, 0.8354, 0.3111, 0.935, 0.2987, 0.9163, 0.3174, 0.9064, 0.3276, 0.9216, 0.5134, 0.8513, 0.5134, 0.8737, 0.4924, 0.8716, 0.4924, 0.8533, 0.2987, 0.9163, 0.2901, 0.8956, 0.3104, 0.8895, 0.3174, 0.9064, 0.5134, 0.8737, 0.509, 0.8957, 0.4888, 0.8895, 0.4924, 0.8716, 0.2901, 0.8956, 0.2858, 0.8736, 0.3068, 0.8716, 0.3104, 0.8895, 0.509, 0.8957, 0.5004, 0.9164, 0.4818, 0.9064, 0.4888, 0.8895, 0.2858, 0.8736, 0.2858, 0.8512, 0.3068, 0.8533, 0.3068, 0.8716, 0.5004, 0.9164, 0.488, 0.9351, 0.4716, 0.9216, 0.4818, 0.9064, 0.2858, 0.8512, 0.2902, 0.8292, 0.3104, 0.8354, 0.3068, 0.8533, 0.488, 0.9351, 0.4721, 0.9509, 0.4587, 0.9345, 0.4716, 0.9216, 0.2902, 0.8292, 0.2988, 0.8085, 0.3174, 0.8185, 0.3104, 0.8354, 0.4721, 0.9509, 0.4534, 0.9634, 0.4435, 0.9447, 0.4587, 0.9345, 0.3885, 0.7486, 0.4109, 0.7487, 0.4087, 0.7697, 0.3905, 0.7697, 0.2988, 0.8085, 0.3112, 0.7898, 0.3276, 0.8033, 0.3174, 0.8185, 0.4534, 0.9634, 0.4327, 0.9719, 0.4267, 0.9517, 0.4435, 0.9447, 0.1234, 0.7533, 0.1455, 0.7533, 0.1385, 0.8166, 0.1288, 0.8168, 0.3725, 0.7733, 0.3905, 0.7697, 0.3913, 0.7779, 0.375, 0.7812, 0.3725, 0.9517, 0.3557, 0.9447, 0.3595, 0.9374, 0.3749, 0.9437, 0.4716, 0.8033, 0.4818, 0.8185, 0.4745, 0.8224, 0.4653, 0.8086, 0.3557, 0.9447, 0.3405, 0.9345, 0.3457, 0.9281, 0.3595, 0.9374, 0.4818, 0.8185, 0.4888, 0.8354, 0.4809, 0.8378, 0.4745, 0.8224, 0.3405, 0.9345, 0.3276, 0.9216, 0.3339, 0.9163, 0.3457, 0.9281, 0.4888, 0.8354, 0.4924, 0.8533, 0.4841, 0.8542, 0.4809, 0.8378, 0.3276, 0.9216, 0.3174, 0.9064, 0.3247, 0.9025, 0.3339, 0.9163, 0.4924, 0.8533, 0.4924, 0.8716, 0.4841, 0.8708, 0.4841, 0.8542, 0.3174, 0.9064, 0.3104, 0.8895, 0.3183, 0.8871, 0.3247, 0.9025, 0.4924, 0.8716, 0.4888, 0.8895, 0.4809, 0.8871, 0.4841, 0.8708, 0.3104, 0.8895, 0.3068, 0.8716, 0.3151, 0.8708, 0.3183, 0.8871, 0.4888, 0.8895, 0.4818, 0.9064, 0.4745, 0.9025, 0.4809, 0.8871, 0.3068, 0.8716, 0.3068, 0.8533, 0.3151, 0.8541, 0.3151, 0.8708, 0.4818, 0.9064, 0.4716, 0.9216, 0.4653, 0.9164, 0.4745, 0.9025, 0.3068, 0.8533, 0.3104, 0.8354, 0.3183, 0.8378, 0.3151, 0.8541, 0.4716, 0.9216, 0.4587, 0.9345, 0.4535, 0.9281, 0.4653, 0.9164, 0.3104, 0.8354, 0.3174, 0.8185, 0.3247, 0.8224, 0.3183, 0.8378, 0.4587, 0.9345, 0.4435, 0.9447, 0.4396, 0.9374, 0.4535, 0.9281, 0.3905, 0.7697, 0.4087, 0.7697, 0.4079, 0.7779, 0.3913, 0.7779, 0.3174, 0.8185, 0.3276, 0.8033, 0.3339, 0.8086, 0.3247, 0.8224, 0.4435, 0.9447, 0.4267, 0.9517, 0.4242, 0.9438, 0.4396, 0.9374, 0.4087, 0.7697, 0.4267, 0.7733, 0.4243, 0.7812, 0.4079, 0.7779, 0.3276, 0.8033, 0.3405, 0.7904, 0.3457, 0.7968, 0.3339, 0.8086, 0.4267, 0.9517, 0.4087, 0.9552, 0.4079, 0.947, 0.4242, 0.9438, 0.4267, 0.7733, 0.4435, 0.7803, 0.4397, 0.7876, 0.4243, 0.7812, 0.3405, 0.7904, 0.3557, 0.7803, 0.3596, 0.7875, 0.3457, 0.7968, 0.4087, 0.9552, 0.3905, 0.9552, 0.3912, 0.947, 0.4079, 0.947, 0.4435, 0.7803, 0.4587, 0.7904, 0.4535, 0.7968, 0.4397, 0.7876, 0.3557, 0.7803, 0.3725, 0.7733, 0.375, 0.7812, 0.3596, 0.7875, 0.3905, 0.9552, 0.3725, 0.9517, 0.3749, 0.9437, 0.3912, 0.947, 0.2062, 0.9534, 0.1877, 0.9656, 0.1585, 0.9091, 0.1664, 0.9035, 0.1016, 0.9741, 0.08115, 0.9656, 0.1119, 0.9098, 0.1209, 0.9134, 0.1016, 0.7576, 0.1234, 0.7533, 0.1288, 0.8168, 0.1193, 0.8188, 0.2219, 0.9377, 0.2062, 0.9534, 0.1664, 0.9035, 0.1732, 0.8966, 0.1233, 0.9784, 0.1016, 0.9741, 0.1209, 0.9134, 0.1304, 0.9151, 0.08116, 0.7661, 0.1016, 0.7576, 0.1193, 0.8188, 0.1104, 0.8227, 0.2342, 0.9193, 0.2219, 0.9377, 0.1732, 0.8966, 0.1784, 0.8884, 0.06271, 0.7784, 0.08116, 0.7661, 0.1104, 0.8227, 0.1024, 0.8282, 0.2428, 0.8988, 0.2342, 0.9193, 0.1784, 0.8884, 0.182, 0.8794, 0.047, 0.794, 0.06271, 0.7784, 0.1024, 0.8282, 0.0957, 0.8352, 0.2471, 0.877, 0.2428, 0.8988, 0.182, 0.8794, 0.1837, 0.8699, 0.03463, 0.8125, 0.047, 0.794, 0.0957, 0.8352, 0.09045, 0.8433, 0.2471, 0.8548, 0.2471, 0.877, 0.1837, 0.8699, 0.1835, 0.8602, 0.02609, 0.833, 0.03463, 0.8125, 0.09045, 0.8433, 0.08689, 0.8523, 0.2428, 0.833, 0.2471, 0.8548, 0.1835, 0.8602, 0.1815, 0.8507, 0.02174, 0.8548, 0.02609, 0.833, 0.08689, 0.8523, 0.08517, 0.8619, 0.2342, 0.8125, 0.2428, 0.833, 0.1815, 0.8507, 0.1776, 0.8418, 0.02176, 0.877, 0.02174, 0.8548, 0.08517, 0.8619, 0.08533, 0.8715, 0.2219, 0.7941, 0.2342, 0.8125, 0.1776, 0.8418, 0.1721, 0.8339, 0.02613, 0.8988, 0.02176, 0.877, 0.08533, 0.8715, 0.08739, 0.881, 0.2062, 0.7784, 0.2219, 0.7941, 0.1721, 0.8339, 0.1651, 0.8272, 0.03466, 0.9192, 0.02613, 0.8988, 0.08739, 0.881, 0.09125, 0.8899, 0.1877, 0.7661, 0.2062, 0.7784, 0.1651, 0.8272, 0.157, 0.8219, 0.1455, 0.9784, 0.1233, 0.9784, 0.1304, 0.9151, 0.1401, 0.915, 0.04701, 0.9377, 0.03466, 0.9192, 0.09125, 0.8899, 0.09677, 0.8979, 0.1673, 0.7577, 0.1877, 0.7661, 0.157, 0.8219, 0.148, 0.8184, 0.1672, 0.9741, 0.1455, 0.9784, 0.1401, 0.915, 0.1496, 0.9129, 0.06271, 0.9533, 0.04701, 0.9377, 0.09677, 0.8979, 0.1037, 0.9046, 0.148, 0.8184, 0.157, 0.8219, 0.1468, 0.842, 0.1419, 0.8401, 0.03037, 0.9514, 0.01564, 0.9295, 0.03466, 0.9192, 0.04701, 0.9377, 0.07097, 0.7471, 0.09536, 0.737, 0.1016, 0.7576, 0.08116, 0.7661, 0.2634, 0.8266, 0.2687, 0.8525, 0.2471, 0.8548, 0.2428, 0.833, 0.1213, 0.9999, 0.09542, 0.9947, 0.1016, 0.9741, 0.1233, 0.9784, 0.1477, 0.9999, 0.1213, 0.9999, 0.1233, 0.9784, 0.1455, 0.9784, 0.005358, 0.8267, 0.01555, 0.8023, 0.03463, 0.8125, 0.02609, 0.833, 0.1978, 0.7471, 0.2198, 0.7617, 0.2062, 0.7784, 0.1877, 0.7661, 0.2386, 0.9514, 0.2199, 0.97, 0.2062, 0.9534, 0.2219, 0.9377, 0.01564, 0.9295, 0.00545, 0.9051, 0.02613, 0.8988, 0.03466, 0.9192, 0.09536, 0.737, 0.1212, 0.7319, 0.1234, 0.7533, 0.1016, 0.7576, 0.2687, 0.8525, 0.2688, 0.8791, 0.2471, 0.877, 0.2471, 0.8548, 0.09542, 0.9947, 0.07104, 0.9847, 0.08115, 0.9656, 0.1016, 0.9741, 0.01555, 0.8023, 0.03029, 0.7803, 0.047, 0.794, 0.03463, 0.8125, 0.2198, 0.7617, 0.2385, 0.7803, 0.2219, 0.7941, 0.2062, 0.7784, 0.2199, 0.97, 0.1979, 0.9847, 0.1877, 0.9656, 0.2062, 0.9534, 0.00545, 0.9051, 0.0002021, 0.8792, 0.02176, 0.877, 0.02613, 0.8988, 0.1212, 0.7319, 0.1476, 0.7319, 0.1455, 0.7533, 0.1234, 0.7533, 0.2688, 0.8791, 0.2635, 0.9051, 0.2428, 0.8988, 0.2471, 0.877, 0.07104, 0.9847, 0.04908, 0.9701, 0.06271, 0.9533, 0.08115, 0.9656, 0.03029, 0.7803, 0.049, 0.7617, 0.06271, 0.7784, 0.047, 0.794, 0.2385, 0.7803, 0.2532, 0.8022, 0.2342, 0.8125, 0.2219, 0.7941, 0.1979, 0.9847, 0.1735, 0.9947, 0.1672, 0.9741, 0.1877, 0.9656, 0.0002021, 0.8792, 0.0001277, 0.8527, 0.02174, 0.8548, 0.02176, 0.877, 0.1476, 0.7319, 0.1735, 0.737, 0.1673, 0.7577, 0.1455, 0.7533, 0.2635, 0.9051, 0.2533, 0.9295, 0.2342, 0.9193, 0.2428, 0.8988, 0.04908, 0.9701, 0.03037, 0.9514, 0.04701, 0.9377, 0.06271, 0.9533, 0.049, 0.7617, 0.07097, 0.7471, 0.08116, 0.7661, 0.06271, 0.7784, 0.2532, 0.8022, 0.2634, 0.8266, 0.2428, 0.833, 0.2342, 0.8125, 0.1735, 0.9947, 0.1477, 0.9999, 0.1455, 0.9784, 0.1672, 0.9741, 0.0001277, 0.8527, 0.005358, 0.8267, 0.02609, 0.833, 0.02174, 0.8548, 0.1735, 0.737, 0.1978, 0.7471, 0.1877, 0.7661, 0.1673, 0.7577, 0.1455, 0.7533, 0.1673, 0.7577, 0.148, 0.8184, 0.1385, 0.8166, 0.4809, 0.8378, 0.4841, 0.8542, 0.3996, 0.8625, 0.3339, 0.9163, 0.3247, 0.9025, 0.3996, 0.8625, 0.4841, 0.8542, 0.4841, 0.8708, 0.3996, 0.8625, 0.3247, 0.9025, 0.3183, 0.8871, 0.3996, 0.8625, 0.4841, 0.8708, 0.4809, 0.8871, 0.3996, 0.8625, 0.3183, 0.8871, 0.3151, 0.8708, 0.3996, 0.8625, 0.4809, 0.8871, 0.4745, 0.9025, 0.3996, 0.8625, 0.3151, 0.8708, 0.3151, 0.8541, 0.3996, 0.8625, 0.4745, 0.9025, 0.4653, 0.9164, 0.3996, 0.8625, 0.3151, 0.8541, 0.3183, 0.8378, 0.3996, 0.8625, 0.4653, 0.9164, 0.4535, 0.9281, 0.3996, 0.8625, 0.3183, 0.8378, 0.3247, 0.8224, 0.3996, 0.8625, 0.4535, 0.9281, 0.4396, 0.9374, 0.3996, 0.8625, 0.3913, 0.7779, 0.4079, 0.7779, 0.3996, 0.8625, 0.3247, 0.8224, 0.3339, 0.8086, 0.3996, 0.8625, 0.4396, 0.9374, 0.4242, 0.9438, 0.3996, 0.8625, 0.4079, 0.7779, 0.4243, 0.7812, 0.3996, 0.8625, 0.3339, 0.8086, 0.3457, 0.7968, 0.3996, 0.8625, 0.4242, 0.9438, 0.4079, 0.947, 0.3996, 0.8625, 0.4243, 0.7812, 0.4397, 0.7876, 0.3996, 0.8625, 0.3457, 0.7968, 0.3596, 0.7875, 0.3996, 0.8625, 0.4079, 0.947, 0.3912, 0.947, 0.3996, 0.8625, 0.4397, 0.7876, 0.4535, 0.7968, 0.3996, 0.8625, 0.3596, 0.7875, 0.375, 0.7812, 0.3996, 0.8625, 0.3912, 0.947, 0.3749, 0.9437, 0.3996, 0.8625, 0.4535, 0.7968, 0.4653, 0.8086, 0.3996, 0.8625, 0.375, 0.7812, 0.3913, 0.7779, 0.3996, 0.8625, 0.3749, 0.9437, 0.3595, 0.9374, 0.3996, 0.8625, 0.4653, 0.8086, 0.4745, 0.8224, 0.3996, 0.8625, 0.3595, 0.9374, 0.3457, 0.9281, 0.3996, 0.8625, 0.4745, 0.8224, 0.4809, 0.8378, 0.3996, 0.8625, 0.3457, 0.9281, 0.3339, 0.9163, 0.3996, 0.8625, 0.08115, 0.9656, 0.06271, 0.9533, 0.1037, 0.9046, 0.1119, 0.9098, 0.1877, 0.9656, 0.1672, 0.9741, 0.1496, 0.9129, 0.1585, 0.9091, 0.1037, 0.9046, 0.09677, 0.8979, 0.1139, 0.8832, 0.1177, 0.8869, 0.1385, 0.8166, 0.148, 0.8184, 0.1419, 0.8401, 0.1367, 0.8391, 0.1119, 0.9098, 0.1037, 0.9046, 0.1177, 0.8869, 0.1221, 0.8897, 0.1288, 0.8168, 0.1385, 0.8166, 0.1367, 0.8391, 0.1314, 0.8392, 0.1209, 0.9134, 0.1119, 0.9098, 0.1221, 0.8897, 0.127, 0.8917, 0.1193, 0.8188, 0.1288, 0.8168, 0.1314, 0.8392, 0.1263, 0.8403, 0.1732, 0.8966, 0.1664, 0.9035, 0.1518, 0.8864, 0.1554, 0.8826, 0.1304, 0.9151, 0.1209, 0.9134, 0.127, 0.8917, 0.1322, 0.8926, 0.1104, 0.8227, 0.1193, 0.8188, 0.1263, 0.8403, 0.1214, 0.8424, 0.1784, 0.8884, 0.1732, 0.8966, 0.1554, 0.8826, 0.1583, 0.8782, 0.1024, 0.8282, 0.1104, 0.8227, 0.1214, 0.8424, 0.1171, 0.8454, 0.182, 0.8794, 0.1784, 0.8884, 0.1583, 0.8782, 0.1602, 0.8733, 0.0957, 0.8352, 0.1024, 0.8282, 0.1171, 0.8454, 0.1134, 0.8491, 0.1837, 0.8699, 0.182, 0.8794, 0.1602, 0.8733, 0.1612, 0.8681, 0.1664, 0.9035, 0.1585, 0.9091, 0.1474, 0.8894, 0.1518, 0.8864, 0.09045, 0.8433, 0.0957, 0.8352, 0.1134, 0.8491, 0.1106, 0.8536, 0.1835, 0.8602, 0.1837, 0.8699, 0.1612, 0.8681, 0.1611, 0.8629, 0.1585, 0.9091, 0.1496, 0.9129, 0.1426, 0.8914, 0.1474, 0.8894, 0.08689, 0.8523, 0.09045, 0.8433, 0.1106, 0.8536, 0.1086, 0.8584, 0.1815, 0.8507, 0.1835, 0.8602, 0.1611, 0.8629, 0.16, 0.8577, 0.1496, 0.9129, 0.1401, 0.915, 0.1375, 0.8925, 0.1426, 0.8914, 0.08517, 0.8619, 0.08689, 0.8523, 0.1086, 0.8584, 0.1077, 0.8636, 0.1776, 0.8418, 0.1815, 0.8507, 0.16, 0.8577, 0.1579, 0.8529, 0.1401, 0.915, 0.1304, 0.9151, 0.1322, 0.8926, 0.1375, 0.8925, 0.08533, 0.8715, 0.08517, 0.8619, 0.1077, 0.8636, 0.1078, 0.8689, 0.1721, 0.8339, 0.1776, 0.8418, 0.1579, 0.8529, 0.155, 0.8485, 0.08739, 0.881, 0.08533, 0.8715, 0.1078, 0.8689, 0.1089, 0.874, 0.1651, 0.8272, 0.1721, 0.8339, 0.155, 0.8485, 0.1512, 0.8449, 0.09125, 0.8899, 0.08739, 0.881, 0.1089, 0.874, 0.1109, 0.8789, 0.157, 0.8219, 0.1651, 0.8272, 0.1512, 0.8449, 0.1468, 0.842, 0.09677, 0.8979, 0.09125, 0.8899, 0.1109, 0.8789, 0.1139, 0.8832, 0.1367, 0.8391, 0.1419, 0.8401, 0.1344, 0.8659, 0.1221, 0.8897, 0.1177, 0.8869, 0.1344, 0.8659, 0.1314, 0.8392, 0.1367, 0.8391, 0.1344, 0.8659, 0.127, 0.8917, 0.1221, 0.8897, 0.1344, 0.8659, 0.1263, 0.8403, 0.1314, 0.8392, 0.1344, 0.8659, 0.1554, 0.8826, 0.1518, 0.8864, 0.1344, 0.8659, 0.1322, 0.8926, 0.127, 0.8917, 0.1344, 0.8659, 0.1214, 0.8424, 0.1263, 0.8403, 0.1344, 0.8659, 0.1583, 0.8782, 0.1554, 0.8826, 0.1344, 0.8659, 0.1518, 0.8864, 0.1474, 0.8894, 0.1344, 0.8659, 0.1171, 0.8454, 0.1214, 0.8424, 0.1344, 0.8659, 0.1602, 0.8733, 0.1583, 0.8782, 0.1344, 0.8659, 0.1474, 0.8894, 0.1426, 0.8914, 0.1344, 0.8659, 0.1134, 0.8491, 0.1171, 0.8454, 0.1344, 0.8659, 0.1612, 0.8681, 0.1602, 0.8733, 0.1344, 0.8659, 0.1426, 0.8914, 0.1375, 0.8925, 0.1344, 0.8659, 0.1106, 0.8536, 0.1134, 0.8491, 0.1344, 0.8659, 0.1611, 0.8629, 0.1612, 0.8681, 0.1344, 0.8659, 0.1375, 0.8925, 0.1322, 0.8926, 0.1344, 0.8659, 0.1086, 0.8584, 0.1106, 0.8536, 0.1344, 0.8659, 0.16, 0.8577, 0.1611, 0.8629, 0.1344, 0.8659, 0.1077, 0.8636, 0.1086, 0.8584, 0.1344, 0.8659, 0.1579, 0.8529, 0.16, 0.8577, 0.1344, 0.8659, 0.1078, 0.8689, 0.1077, 0.8636, 0.1344, 0.8659, 0.155, 0.8485, 0.1579, 0.8529, 0.1344, 0.8659, 0.1089, 0.874, 0.1078, 0.8689, 0.1344, 0.8659, 0.1512, 0.8449, 0.155, 0.8485, 0.1344, 0.8659, 0.1109, 0.8789, 0.1089, 0.874, 0.1344, 0.8659, 0.1468, 0.842, 0.1512, 0.8449, 0.1344, 0.8659, 0.1139, 0.8832, 0.1109, 0.8789, 0.1344, 0.8659, 0.1419, 0.8401, 0.1468, 0.842, 0.1344, 0.8659, 0.1177, 0.8869, 0.1139, 0.8832, 0.1344, 0.8659])
me_cylinder.materials.append(mat_material_001)
me_cylinder.use_remesh_preserve_volume = False
me_cylinder.use_remesh_preserve_attributes = False
me_cylinder.use_mirror_vertex_groups = False
me_cylinder.use_paint_bone_selection = False
me_cylinder.use_paint_mask = True
me_cylinder.update()

# ---- objects
ob_cylinder = bpy.data.objects.new('Cylinder', me_cylinder)
ob_sun = bpy.data.objects.new('Sun', light_sun)

# ---- transforms, parenting, visibility, modifiers, constraints
ob_cylinder.location = (0.0, 0.0, 0.0)
ob_cylinder.lineart.crease_threshold = 0.0
ob_sun.location = (1.831, -4.363, 10.27)
ob_sun.rotation_euler = (0.0, 0.5228, -0.7897)
ob_sun.lineart.crease_threshold = 0.0

# ---- collection membership
col_collection_1.objects.link(ob_cylinder)
col_collection_3.objects.link(ob_sun)

# ---- scene / render settings (as saved in the file)
scene.frame_start = 1; scene.frame_end = 250; scene.frame_set(1)
scene.render.engine = 'CYCLES'
scene.render.resolution_percentage = 50
scene.render.dither_intensity = 0.0
scene.cycles.use_denoising = False
scene.cycles.samples = 10
scene.cycles.sampling_pattern = 'TABULATED_SOBOL'
scene.cycles.light_sampling_threshold = 0.0
scene.cycles.use_adaptive_sampling = False
scene.cycles.use_light_tree = False
scene.cycles.blur_glossy = 0.0
scene.cycles.pixel_filter_type = 'GAUSSIAN'
scene.cycles.sample_clamp_indirect = 0.0
scene.view_settings.view_transform = 'Standard'
bpy.context.view_layer.update()

# ---- added for rendering (the .blend has no active camera): camera
cam_auto = bpy.data.cameras.new('AutoCamera')
cam_auto.lens = 50.0
cam_auto.sensor_width = 36.0
cam_auto.clip_end = 1000.0
ob_auto_camera = bpy.data.objects.new('AutoCamera', cam_auto)
scene.collection.objects.link(ob_auto_camera)
ob_auto_camera.location = (6.53932, -7.84718, 5.30663)
ob_auto_camera.rotation_euler = (1.09748, -7.21219e-08, 0.694738)
scene.camera = ob_auto_camera
bpy.context.view_layer.update()
